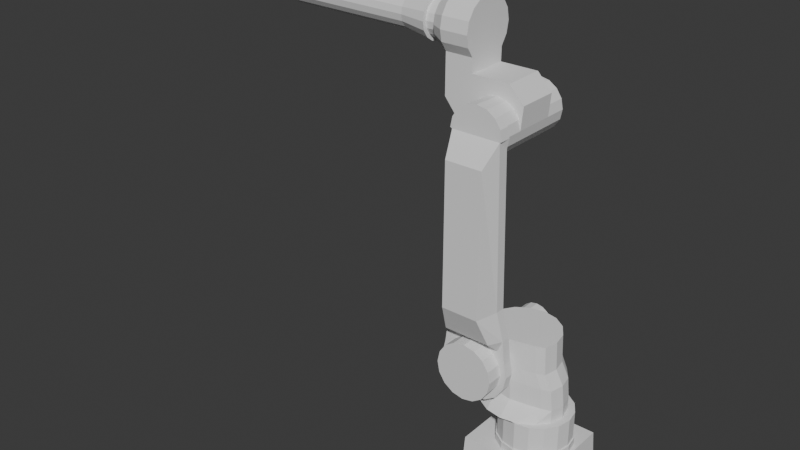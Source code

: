 # Source: Lab_3_VAR_15.blend  (saved by Blender 4.4.30; exported with 4.5.12 LTS)
import bpy
from mathutils import Matrix  # noqa: F401  (used for matrix-valued properties, if any)

bpy.ops.wm.read_factory_settings(use_empty=True)
scene = bpy.context.scene
scene.name = 'Scene'

# ---- collections
col_collection = bpy.data.collections.new('Collection'); scene.collection.children.link(col_collection)

# ---- world
world_world = bpy.data.worlds.new('World'); scene.world = world_world
world_world.use_nodes = True; world_world.node_tree.nodes.clear()
_N = world_world.node_tree.nodes; _L = world_world.node_tree.links
n0 = _N.new('ShaderNodeOutputWorld'); n0.name = 'World Output'; n0.location = (300, 300)
n1 = _N.new('ShaderNodeBackground'); n1.name = 'Background'; n1.location = (10, 300)
n1.inputs[0].default_value = (0.05088, 0.05088, 0.05088, 1.0)
_L.new(n1.outputs[0], n0.inputs[0])
n0.is_active_output = True
world_world.color = (0.05088, 0.05088, 0.05088)
world_world.sun_shadow_jitter_overblur = 0.0

# ---- meshes
me_x = bpy.data.meshes.new('Куб')
me_x.from_pydata([(0.009547, -0.1313, -0.6836), (0.01293, -0.1292, -0.6702), (0.1285, 0.07431, -0.5047), (0.009547, 0.1042, -0.6836), (0.01293, 0.1022, -0.6702), (0.1617, 0.06772, -0.5047), (0.2402, -0.1313, -0.6836), (0.2202, -0.1292, -0.6702), (0.1897, 0.04895, -0.5047), (0.2402, 0.1042, -0.6836), (0.2202, 0.1022, -0.6702), (0.2085, 0.02087, -0.5047), (0.009547, -0.1313, -0.6702), (0.009547, 0.1042, -0.6702), (0.2151, -0.01226, -0.5047), (0.2402, 0.1042, -0.6702), (0.2402, -0.1313, -0.6702), (0.2085, -0.04539, -0.5047), (0.01293, -0.1102, -0.5228), (0.1897, -0.07348, -0.5047), (0.01293, 0.08313, -0.5228), (0.2202, -0.1102, -0.5228), (0.2202, 0.08313, -0.5228), (0.1617, -0.09224, -0.5047), (0.1285, -0.09883, -0.5047), (0.0954, -0.09224, -0.5047), (0.06731, -0.07348, -0.5047), (0.04854, -0.04539, -0.5047), (0.04195, -0.01226, -0.5047), (0.04854, 0.02087, -0.5047), (0.06731, 0.04895, -0.5047), (0.0954, 0.06772, -0.5047), (0.04195, -0.01226, -0.5228), (0.06731, -0.07348, -0.5228), (0.04854, -0.04539, -0.5228), (0.04854, 0.02087, -0.5228), (0.0954, 0.06772, -0.5228), (0.1617, 0.06772, -0.5228), (0.1662, 0.06469, -0.5228), (0.1285, 0.07431, -0.5228), (0.06731, 0.04895, -0.5228), (0.0954, -0.09224, -0.5228), (0.1617, -0.09224, -0.5228), (0.1285, -0.09883, -0.5228), (0.2151, -0.01226, -0.5228), (0.2085, 0.02087, -0.5228), (0.1897, -0.07348, -0.5228), (0.2085, -0.04539, -0.5228), (0.1897, 0.04895, -0.5228)], [], [(0, 12, 13, 3), (3, 13, 15, 9), (9, 15, 16, 6), (6, 16, 12, 0), (3, 9, 6, 0), (7, 10, 22, 21), (1, 4, 13, 12), (4, 10, 15, 13), (10, 7, 16, 15), (7, 1, 12, 16), (37, 38, 22, 20, 18, 21, 42, 43, 41, 33, 34, 32, 35, 40, 36, 39), (42, 21, 22, 38, 48, 45, 44, 47, 46), (4, 1, 18, 20), (1, 7, 21, 18), (10, 4, 20, 22), (39, 2, 5, 37), (5, 8, 48, 38, 37), (48, 8, 11, 45), (45, 11, 14, 44), (44, 14, 17, 47), (47, 17, 19, 46), (46, 19, 23, 42), (42, 23, 24, 43), (43, 24, 25, 41), (41, 25, 26, 33), (33, 26, 27, 34), (34, 27, 28, 32), (32, 28, 29, 35), (35, 29, 30, 40), (30, 29, 28, 27, 26, 25, 24, 23, 19, 17, 14, 11, 8, 5, 2, 31), (40, 30, 31, 36), (36, 31, 2, 39)])
_uv = me_x.uv_layers.new(name='UVКарта')
_uv.uv.foreach_set('vector', [0.375, 0.0, 0.625, 0.0, 0.625, 0.25, 0.375, 0.25, 0.375, 0.25, 0.625, 0.25, 0.625, 0.5, 0.375, 0.5, 0.375, 0.5, 0.625, 0.5, 0.625, 0.75, 0.375, 0.75, 0.375, 0.75, 0.625, 0.75, 0.625, 1.0, 0.375, 1.0, 0.125, 0.5, 0.375, 0.5, 0.375, 0.75, 0.125, 0.75, 0.6377, 0.7415, 0.6377, 0.5085, 0.6377, 0.5085, 0.6377, 0.7415, 0.8623, 0.7415, 0.8623, 0.5085, 0.875, 0.5, 0.875, 0.75, 0.8623, 0.5085, 0.6377, 0.5085, 0.625, 0.5, 0.875, 0.5, 0.6377, 0.5085, 0.6377, 0.7415, 0.625, 0.75, 0.625, 0.5, 0.6377, 0.7415, 0.8623, 0.7415, 0.875, 0.75, 0.625, 0.75, 0.7011, 0.567, 0.6962, 0.5692, 0.6377, 0.5085, 0.8623, 0.5085, 0.8623, 0.7415, 0.6377, 0.7415, 0.7011, 0.683, 0.737, 0.6878, 0.7729, 0.683, 0.8034, 0.6694, 0.8237, 0.649, 0.8309, 0.625, 0.8237, 0.601, 0.8034, 0.5806, 0.7729, 0.567, 0.737, 0.5622, 0.7011, 0.683, 0.6377, 0.7415, 0.6377, 0.5085, 0.6962, 0.5692, 0.6707, 0.5806, 0.6503, 0.601, 0.6432, 0.625, 0.6503, 0.649, 0.6707, 0.6694, 0.8623, 0.5085, 0.8623, 0.7415, 0.8623, 0.7415, 0.8623, 0.5085, 0.8623, 0.7415, 0.6377, 0.7415, 0.6377, 0.7415, 0.8623, 0.7415, 0.6377, 0.5085, 0.8623, 0.5085, 0.8623, 0.5085, 0.6377, 0.5085, 1.0, 0.5824, 1.0, 1.0, 0.9375, 1.0, 0.9375, 0.5824, 0.9375, 1.0, 0.875, 1.0, 0.875, 0.5824, 0.9274, 0.5824, 0.9375, 0.5824, 0.875, 0.5824, 0.875, 1.0, 0.8125, 1.0, 0.8125, 0.5824, 0.8125, 0.5824, 0.8125, 1.0, 0.75, 1.0, 0.75, 0.5824, 0.75, 0.5824, 0.75, 1.0, 0.6875, 1.0, 0.6875, 0.5824, 0.6875, 0.5824, 0.6875, 1.0, 0.625, 1.0, 0.625, 0.5824, 0.625, 0.5824, 0.625, 1.0, 0.5625, 1.0, 0.5625, 0.5824, 0.5625, 0.5824, 0.5625, 1.0, 0.5, 1.0, 0.5, 0.5824, 0.5, 0.5824, 0.5, 1.0, 0.4375, 1.0, 0.4375, 0.5824, 0.4375, 0.5824, 0.4375, 1.0, 0.375, 1.0, 0.375, 0.5824, 0.375, 0.5824, 0.375, 1.0, 0.3125, 1.0, 0.3125, 0.5824, 0.3125, 0.5824, 0.3125, 1.0, 0.25, 1.0, 0.25, 0.5824, 0.25, 0.5824, 0.25, 1.0, 0.1875, 1.0, 0.1875, 0.5824, 0.1875, 0.5824, 0.1875, 1.0, 0.125, 1.0, 0.125, 0.5824, 0.4197, 0.08029, 0.4717, 0.1582, 0.49, 0.25, 0.4717, 0.3418, 0.4197, 0.4197, 0.3418, 0.4717, 0.25, 0.01, 0.3418, 0.02827, 0.4197, 0.08029, 0.4717, 0.1582, 0.49, 0.25, 0.4717, 0.3418, 0.4197, 0.4197, 0.3418, 0.4717, 0.25, 0.49, 0.3418, 0.02827, 0.125, 0.5824, 0.125, 1.0, 0.0625, 1.0, 0.0625, 0.5824, 0.0625, 0.5824, 0.0625, 1.0, 0.0, 1.0, 0.0, 0.5824])
me_x.update()
me_002 = bpy.data.meshes.new('Куб.002')
me_002.from_pydata([(0.02662, -0.08603, -0.2587), (0.05286, -0.08603, -0.2639), (0.0751, -0.08603, -0.2788), (0.08996, -0.08603, -0.3011), (0.09518, -0.08603, -0.3273), (0.08996, -0.08603, -0.3535), (0.0751, -0.08603, -0.3758), (0.05286, -0.08603, -0.3906), (0.02662, -0.08603, -0.3959), (0.0003809, -0.08603, -0.3906), (-0.02186, -0.08603, -0.3758), (-0.03672, -0.08603, -0.3535), (-0.04194, -0.08603, -0.3273), (-0.03672, -0.08603, -0.3011), (-0.02186, -0.08603, -0.2788), (0.0003809, -0.08603, -0.2639), (0.02662, -0.06639, -0.2869), (0.04208, -0.06639, -0.29), (0.05518, -0.06639, -0.2987), (0.06393, -0.06639, -0.3118), (0.06701, -0.06639, -0.3273), (0.06393, -0.06639, -0.3427), (0.05518, -0.06639, -0.3558), (0.04208, -0.06639, -0.3646), (0.02662, -0.06639, -0.3677), (0.01116, -0.06639, -0.3646), (-0.001941, -0.06639, -0.3558), (-0.0107, -0.06639, -0.3427), (-0.01377, -0.06639, -0.3273), (-0.0107, -0.06639, -0.3118), (-0.001941, -0.06639, -0.2987), (0.01116, -0.06639, -0.29), (0.02662, -0.06639, -0.2587), (0.05286, -0.06639, -0.2639), (0.0751, -0.06639, -0.2788), (0.08996, -0.06639, -0.3011), (0.09518, -0.06639, -0.3273), (0.08996, -0.06639, -0.3535), (0.0751, -0.06639, -0.3758), (0.05286, -0.06639, -0.3906), (0.02662, -0.06639, -0.3959), (0.0003809, -0.06639, -0.3906), (-0.02186, -0.06639, -0.3758), (-0.03672, -0.06639, -0.3535), (-0.04194, -0.06639, -0.3273), (-0.03672, -0.06639, -0.3011), (-0.02186, -0.06639, -0.2788), (0.0003809, -0.06639, -0.2639), (0.02662, 0.1276, -0.2869), (0.04208, 0.1276, -0.29), (0.05518, 0.1276, -0.2987), (0.06393, 0.1276, -0.3118), (0.06701, 0.1276, -0.3273), (0.06393, 0.1276, -0.3427), (0.05518, 0.1276, -0.3558), (0.04208, 0.1276, -0.3646), (0.02662, 0.1276, -0.3677), (0.01116, 0.1276, -0.3646), (-0.001941, 0.1276, -0.3558), (-0.0107, 0.1276, -0.3427), (-0.01377, 0.1276, -0.3273), (-0.0107, 0.1276, -0.3118), (-0.001941, 0.1276, -0.2987), (0.01116, 0.1276, -0.29), (0.1285, 0.07128, -0.5047), (0.1605, 0.06492, -0.5047), (0.1876, 0.04681, -0.5047), (0.2057, 0.01971, -0.5047), (0.2121, -0.01226, -0.5047), (0.2057, -0.04423, -0.5047), (0.1876, -0.07134, -0.5047), (0.1605, -0.08945, -0.5047), (0.1285, -0.0958, -0.5047), (0.09655, -0.08945, -0.5047), (0.06945, -0.07134, -0.5047), (0.05134, -0.04423, -0.5047), (0.04498, -0.01226, -0.5047), (0.05134, 0.01971, -0.5047), (0.06945, 0.04681, -0.5047), (0.09655, 0.06492, -0.5047), (0.1285, 0.07128, -0.4775), (0.1605, 0.06492, -0.4775), (0.1876, 0.04681, -0.4775), (0.2057, 0.01971, -0.4775), (0.2121, -0.01226, -0.4775), (0.2057, -0.04423, -0.4775), (0.1876, -0.07134, -0.4775), (0.1605, -0.08945, -0.4775), (0.1285, -0.0958, -0.4775), (0.09655, -0.08945, -0.4775), (0.06945, -0.07134, -0.4775), (0.05134, -0.04423, -0.4775), (0.04498, -0.01226, -0.4775), (0.05134, 0.01971, -0.4775), (0.06945, 0.04681, -0.4775), (0.09655, 0.06492, -0.4775), (0.1285, 0.07128, -0.4384), (0.1605, 0.06492, -0.4384), (0.1876, 0.04681, -0.4384), (0.2057, 0.01971, -0.4384), (0.2121, -0.01226, -0.4384), (0.2057, -0.04423, -0.4384), (0.1876, -0.07134, -0.4384), (0.1605, -0.08945, -0.4384), (0.1285, -0.0958, -0.4384), (0.09655, -0.08945, -0.4384), (0.06945, -0.07134, -0.4384), (0.05134, -0.04423, -0.4384), (0.04498, -0.01226, -0.4384), (0.05134, 0.01971, -0.4384), (0.06945, 0.04681, -0.4384), (0.09655, 0.06492, -0.4384), (0.09311, 0.07431, -0.4384), (0.1317, 0.06772, -0.4384), (0.1644, 0.04895, -0.4384), (0.1863, 0.02087, -0.4384), (0.194, -0.01226, -0.4384), (0.1863, -0.04539, -0.4384), (0.1644, -0.07348, -0.4384), (0.1317, -0.09224, -0.4384), (0.09311, -0.09883, -0.4384), (0.05451, -0.09224, -0.4384), (0.02178, -0.07348, -0.4384), (-8.281e-05, -0.04539, -0.4384), (-0.007761, -0.01226, -0.4384), (-8.281e-05, 0.02087, -0.4384), (0.02178, 0.04895, -0.4384), (0.05451, 0.06772, -0.4384), (0.09311, 0.07431, -0.4084), (0.1317, 0.06772, -0.4084), (0.1644, 0.04895, -0.4084), (0.1863, 0.02087, -0.4084), (0.194, -0.01226, -0.4084), (0.1863, -0.04539, -0.4084), (0.1644, -0.05216, -0.4084), (0.1317, -0.05889, -0.4084), (0.09311, -0.06548, -0.4084), (0.05451, -0.05889, -0.4084), (0.02178, -0.05216, -0.4084), (-8.28e-05, -0.04539, -0.4084), (-0.007761, -0.01226, -0.4084), (-8.28e-05, 0.02087, -0.4084), (0.02178, 0.04895, -0.4084), (0.05451, 0.06772, -0.4084), (0.08108, 0.07431, -0.2616), (0.1142, 0.06772, -0.2616), (0.1423, 0.04895, -0.2616), (0.1611, 0.02087, -0.2616), (0.1676, -0.01226, -0.2616), (0.1611, -0.04539, -0.2616), (0.1423, -0.05216, -0.2616), (0.1142, -0.05889, -0.2616), (0.08108, -0.06548, -0.2616), (0.04795, -0.05889, -0.2616), (0.01986, -0.05216, -0.2616), (0.001098, -0.04539, -0.2616), (-0.005492, -0.01226, -0.2616), (0.001098, 0.02087, -0.2616), (0.01986, 0.04895, -0.2616), (0.04795, 0.06772, -0.2616), (-0.003586, -0.01226, -0.3608), (0.003739, 0.02087, -0.3608), (0.1816, -0.04539, -0.3608), (0.1607, -0.05216, -0.3608), (0.1295, -0.05889, -0.3608), (0.05582, 0.06772, -0.3608), (0.09264, -0.06548, -0.3608), (0.09264, 0.07431, -0.3608), (0.1295, 0.06772, -0.3608), (0.05582, -0.05889, -0.3608), (0.1607, 0.04895, -0.3608), (0.1816, 0.02087, -0.3608), (0.003739, -0.04539, -0.3608), (0.1889, -0.01226, -0.3608), (0.1641, -0.04539, -0.3271), (0.08328, 0.07431, -0.3271), (0.1452, -0.05216, -0.3271), (0.1168, -0.05889, -0.3271), (0.08328, -0.06548, -0.3271), (0.1168, 0.06772, -0.3271), (0.1452, 0.04895, -0.3271), (0.1641, 0.02087, -0.3271), (0.1708, -0.01226, -0.3271), (0.06393, -0.06113, -0.3427), (0.06393, 0.06995, -0.3427), (0.06393, 0.0706, -0.3118), (0.06393, -0.06178, -0.3118), (-0.001941, -0.02059, -0.3558), (0.003692, -0.04539, -0.3596), (0.005464, -0.04595, -0.3608), (0.003692, 0.02087, -0.3596), (-0.001941, -0.003933, -0.3558), (0.01116, 0.03116, -0.3646), (0.01116, -0.04787, -0.3646), (0.02662, 0.05034, -0.3677), (0.02422, 0.04895, -0.3672), (0.02422, -0.05216, -0.3672), (0.02662, -0.05266, -0.3677), (0.04208, -0.05595, -0.3646), (0.04208, 0.05952, -0.3646), (0.001787, 0.02087, -0.2962), (-0.001941, 0.002109, -0.2987), (-0.001941, -0.02663, -0.2987), (0.05518, 0.06895, -0.2987), (0.05518, -0.06012, -0.2987), (-0.004716, -0.01226, -0.3029), (0.06698, 0.0711, -0.3271), (0.06698, -0.06228, -0.3271), (0.06701, -0.06228, -0.3273), (0.06701, 0.0711, -0.3273), (0.005464, 0.02319, -0.3608), (-0.003739, -0.01226, -0.3532), (0.04887, 0.06772, -0.2945), (0.05518, -0.05894, -0.3558), (0.05518, 0.06777, -0.3558), (0.04777, -0.05716, -0.3608), (0.05496, -0.05889, -0.356), (0.05496, 0.06772, -0.356), (0.04777, 0.06288, -0.3608), (0.01116, -0.04882, -0.29), (0.001787, -0.04539, -0.2962), (0.01116, 0.03508, -0.29), (0.04208, 0.06331, -0.29), (0.04208, -0.05731, -0.29), (0.02662, -0.05364, -0.2869), (0.02662, 0.05308, -0.2869), (0.02048, -0.05216, -0.2881), (0.02048, 0.04895, -0.2881), (0.04887, -0.05889, -0.2945)], [], [(31, 30, 202, 220, 219), (15, 14, 46, 47), (8, 7, 39, 40), (1, 0, 32, 33), (0, 15, 47, 32), (9, 8, 40, 41), (2, 1, 33, 34), (10, 9, 41, 42), (3, 2, 34, 35), (11, 10, 42, 43), (4, 3, 35, 36), (12, 11, 43, 44), (5, 4, 36, 37), (13, 12, 44, 45), (6, 5, 37, 38), (14, 13, 45, 46), (7, 6, 38, 39), (16, 17, 33, 32), (17, 18, 34, 33), (18, 19, 35, 34), (19, 20, 36, 35), (20, 21, 37, 36), (21, 22, 38, 37), (22, 23, 39, 38), (23, 24, 40, 39), (24, 25, 41, 40), (25, 26, 42, 41), (26, 27, 43, 42), (27, 28, 44, 43), (28, 29, 45, 44), (29, 30, 46, 45), (30, 31, 47, 46), (31, 16, 32, 47), (62, 61, 60, 59, 58, 57, 56, 55, 54, 53, 52, 51, 50, 49, 48, 63), (24, 23, 198, 197), (17, 16, 224, 223), (16, 31, 219, 226, 224), (25, 24, 197, 196, 193), (18, 17, 223, 228, 204), (26, 25, 193, 189, 188, 187), (19, 18, 204, 186), (27, 26, 187, 211, 191, 58, 59), (20, 19, 186, 207, 208), (28, 27, 59, 60), (21, 20, 208, 183), (29, 28, 60, 61), (22, 21, 183, 213), (30, 29, 61, 62, 201, 205, 202), (23, 22, 213, 216, 215, 198), (78, 79, 64, 65, 66, 67, 68, 69, 70, 71, 72, 73, 74, 75, 76, 77), (90, 89, 105, 106), (76, 75, 91, 92), (69, 68, 84, 85), (77, 76, 92, 93), (70, 69, 85, 86), (78, 77, 93, 94), (71, 70, 86, 87), (79, 78, 94, 95), (72, 71, 87, 88), (65, 64, 80, 81), (64, 79, 95, 80), (73, 72, 88, 89), (66, 65, 81, 82), (74, 73, 89, 90), (67, 66, 82, 83), (75, 74, 90, 91), (68, 67, 83, 84), (105, 104, 120, 121), (83, 82, 98, 99), (91, 90, 106, 107), (84, 83, 99, 100), (92, 91, 107, 108), (85, 84, 100, 101), (93, 92, 108, 109), (86, 85, 101, 102), (94, 93, 109, 110), (87, 86, 102, 103), (95, 94, 110, 111), (88, 87, 103, 104), (81, 80, 96, 97), (80, 95, 111, 96), (89, 88, 104, 105), (82, 81, 97, 98), (127, 126, 142, 143), (98, 97, 113, 114), (106, 105, 121, 122), (99, 98, 114, 115), (107, 106, 122, 123), (100, 99, 115, 116), (108, 107, 123, 124), (101, 100, 116, 117), (109, 108, 124, 125), (102, 101, 117, 118), (110, 109, 125, 126), (103, 102, 118, 119), (111, 110, 126, 127), (104, 103, 119, 120), (97, 96, 112, 113), (96, 111, 127, 112), (120, 119, 135, 136), (113, 112, 128, 129), (112, 127, 143, 128), (121, 120, 136, 137), (114, 113, 129, 130), (122, 121, 137, 138), (115, 114, 130, 131), (123, 122, 138, 139), (116, 115, 131, 132), (124, 123, 139, 140), (117, 116, 132, 133), (125, 124, 140, 141), (118, 117, 133, 134), (126, 125, 141, 142), (119, 118, 134, 135), (158, 157, 156, 155, 154, 153, 152, 151, 150, 149, 148, 147, 146, 145, 144, 159), (176, 174, 149, 150), (177, 176, 150, 151), (178, 177, 151, 152), (179, 175, 144, 145), (175, 206, 185, 203, 212, 159, 144), (180, 179, 145, 146), (181, 180, 146, 147), (182, 181, 147, 148), (174, 182, 148, 149), (133, 132, 173, 162), (140, 139, 172, 160), (132, 131, 171, 173), (139, 138, 196, 193, 189, 172), (131, 130, 170, 171), (138, 137, 169, 215, 198, 197, 196), (130, 129, 168, 170), (137, 136, 166, 169), (128, 143, 165, 167), (129, 128, 167, 168), (136, 135, 164, 166), (143, 142, 195, 194, 199, 218, 165), (135, 134, 163, 164), (142, 141, 161, 210, 192, 195), (134, 133, 162, 163), (141, 140, 160, 161), (162, 173, 182, 174), (160, 172, 188, 187, 211), (173, 171, 181, 182), (172, 189, 188), (171, 170, 180, 181), (170, 168, 179, 180), (169, 166, 178, 207, 208, 183, 213, 216), (167, 165, 217, 214, 184, 209, 206, 175), (168, 167, 175, 179), (166, 164, 177, 178), (165, 218, 217), (164, 163, 176, 177), (163, 162, 174, 176), (161, 160, 211, 191, 190), (194, 199, 55, 56), (220, 219, 226, 154, 155), (226, 224, 223, 228, 153, 154), (227, 221, 200, 157, 158), (212, 222, 225, 227, 158, 159), (200, 201, 205, 156, 157), (222, 225, 48, 49), (203, 212, 222, 49, 50), (228, 204, 186, 207, 178, 152, 153), (205, 202, 220, 155, 156), (221, 200, 201, 62, 63), (199, 218, 217, 214, 54, 55), (216, 215, 169), (190, 210, 161), (184, 209, 52, 53), (192, 195, 194, 56, 57), (214, 184, 53, 54), (185, 203, 50, 51), (191, 190, 210, 192, 57, 58), (209, 206, 185, 51, 52), (225, 227, 221, 63, 48)])
_uv = me_002.uv_layers.new(name='UVКарта')
_uv.uv.foreach_set('vector', [0.3803, 0.2367, 0.4026, 0.2104, 0.4026, 0.2104, 0.3963, 0.2179, 0.3803, 0.2367, 0.3418, 0.02827, 0.4197, 0.08029, 0.4197, 0.08029, 0.3418, 0.02827, 0.25, 0.01, 0.3418, 0.02827, 0.3418, 0.02827, 0.25, 0.01, 0.3418, 0.4717, 0.25, 0.49, 0.25, 0.49, 0.3418, 0.4717, 0.25, 0.49, 0.3418, 0.02827, 0.3418, 0.02827, 0.25, 0.49, 0.3418, 0.4717, 0.25, 0.01, 0.25, 0.01, 0.3418, 0.4717, 0.4197, 0.4197, 0.3418, 0.4717, 0.3418, 0.4717, 0.4197, 0.4197, 0.4197, 0.4197, 0.3418, 0.4717, 0.3418, 0.4717, 0.4197, 0.4197, 0.4717, 0.3418, 0.4197, 0.4197, 0.4197, 0.4197, 0.4717, 0.3418, 0.4717, 0.3418, 0.4197, 0.4197, 0.4197, 0.4197, 0.4717, 0.3418, 0.49, 0.25, 0.4717, 0.3418, 0.4717, 0.3418, 0.49, 0.25, 0.49, 0.25, 0.4717, 0.3418, 0.4717, 0.3418, 0.49, 0.25, 0.4717, 0.1582, 0.49, 0.25, 0.49, 0.25, 0.4717, 0.1582, 0.4717, 0.1582, 0.49, 0.25, 0.49, 0.25, 0.4717, 0.1582, 0.4197, 0.08029, 0.4717, 0.1582, 0.4717, 0.1582, 0.4197, 0.08029, 0.4197, 0.08029, 0.4717, 0.1582, 0.4717, 0.1582, 0.4197, 0.08029, 0.3418, 0.02827, 0.4197, 0.08029, 0.4197, 0.08029, 0.3418, 0.02827, 0.3694, 0.2919, 0.3803, 0.3235, 0.3418, 0.4717, 0.25, 0.49, 0.3803, 0.3235, 0.4026, 0.3178, 0.4197, 0.4197, 0.3418, 0.4717, 0.4026, 0.3178, 0.4214, 0.2891, 0.4717, 0.3418, 0.4197, 0.4197, 0.4214, 0.2891, 0.4285, 0.25, 0.49, 0.25, 0.4717, 0.3418, 0.4285, 0.25, 0.4214, 0.2109, 0.4717, 0.1582, 0.49, 0.25, 0.4214, 0.2109, 0.4026, 0.1822, 0.4197, 0.08029, 0.4717, 0.1582, 0.4026, 0.1822, 0.3803, 0.1765, 0.3418, 0.02827, 0.4197, 0.08029, 0.3803, 0.1765, 0.3694, 0.2081, 0.25, 0.01, 0.3418, 0.02827, 0.3694, 0.2081, 0.3803, 0.2633, 0.3418, 0.4717, 0.25, 0.01, 0.3803, 0.2633, 0.4026, 0.2896, 0.4197, 0.4197, 0.3418, 0.4717, 0.4026, 0.2896, 0.4214, 0.2785, 0.4717, 0.3418, 0.4197, 0.4197, 0.4214, 0.2785, 0.4285, 0.25, 0.49, 0.25, 0.4717, 0.3418, 0.4285, 0.25, 0.4214, 0.2215, 0.4717, 0.1582, 0.49, 0.25, 0.4214, 0.2215, 0.4026, 0.2104, 0.4197, 0.08029, 0.4717, 0.1582, 0.4026, 0.2104, 0.3803, 0.2367, 0.3418, 0.02827, 0.4197, 0.08029, 0.3803, 0.2367, 0.3694, 0.2919, 0.25, 0.49, 0.3418, 0.02827, 0.4026, 0.2104, 0.4214, 0.2215, 0.4285, 0.25, 0.4214, 0.2785, 0.4026, 0.2896, 0.3803, 0.2633, 0.3694, 0.2081, 0.3803, 0.1765, 0.4026, 0.1822, 0.4214, 0.2109, 0.4285, 0.25, 0.4214, 0.2891, 0.4026, 0.3178, 0.3803, 0.3235, 0.3694, 0.2919, 0.3803, 0.2367, 0.3694, 0.2081, 0.3803, 0.1765, 0.3803, 0.1765, 0.3694, 0.2081, 0.3803, 0.3235, 0.3694, 0.2919, 0.3694, 0.2919, 0.3803, 0.3235, 0.3694, 0.2919, 0.3803, 0.2367, 0.3803, 0.2367, 0.3737, 0.2699, 0.3694, 0.2919, 0.3803, 0.2633, 0.3694, 0.2081, 0.3694, 0.2081, 0.3711, 0.2167, 0.3803, 0.2633, 0.4026, 0.3178, 0.3803, 0.3235, 0.3803, 0.3235, 0.3919, 0.3206, 0.4026, 0.3178, 0.4026, 0.2896, 0.3803, 0.2633, 0.3803, 0.2633, 0.39, 0.2747, 0.393, 0.2783, 0.4026, 0.2896, 0.4214, 0.2891, 0.4026, 0.3178, 0.4026, 0.3178, 0.4214, 0.2891, 0.4214, 0.2785, 0.4026, 0.2896, 0.4026, 0.2896, 0.4065, 0.2873, 0.4026, 0.2896, 0.4026, 0.2896, 0.4214, 0.2785, 0.4285, 0.25, 0.4214, 0.2891, 0.4214, 0.2891, 0.4284, 0.2504, 0.4285, 0.25, 0.4285, 0.25, 0.4214, 0.2785, 0.4214, 0.2785, 0.4285, 0.25, 0.4214, 0.2109, 0.4285, 0.25, 0.4285, 0.25, 0.4214, 0.2109, 0.4214, 0.2215, 0.4285, 0.25, 0.4285, 0.25, 0.4214, 0.2215, 0.4026, 0.1822, 0.4214, 0.2109, 0.4214, 0.2109, 0.4026, 0.1822, 0.4026, 0.2104, 0.4214, 0.2215, 0.4214, 0.2215, 0.4026, 0.2104, 0.4026, 0.2104, 0.4086, 0.214, 0.4026, 0.2104, 0.3803, 0.1765, 0.4026, 0.1822, 0.4026, 0.1822, 0.4022, 0.1821, 0.39, 0.1789, 0.3803, 0.1765, 0.4197, 0.08029, 0.3418, 0.02827, 0.25, 0.49, 0.3418, 0.4717, 0.4197, 0.4197, 0.4717, 0.3418, 0.49, 0.25, 0.4717, 0.1582, 0.4197, 0.08029, 0.3418, 0.02827, 0.25, 0.01, 0.3418, 0.4717, 0.4197, 0.4197, 0.4717, 0.3418, 0.49, 0.25, 0.4717, 0.1582, 0.4197, 0.4197, 0.3418, 0.4717, 0.3418, 0.4717, 0.4197, 0.4197, 0.49, 0.25, 0.4717, 0.3418, 0.4717, 0.3418, 0.49, 0.25, 0.4717, 0.1582, 0.49, 0.25, 0.49, 0.25, 0.4717, 0.1582, 0.4717, 0.1582, 0.49, 0.25, 0.49, 0.25, 0.4717, 0.1582, 0.4197, 0.08029, 0.4717, 0.1582, 0.4717, 0.1582, 0.4197, 0.08029, 0.4197, 0.08029, 0.4717, 0.1582, 0.4717, 0.1582, 0.4197, 0.08029, 0.3418, 0.02827, 0.4197, 0.08029, 0.4197, 0.08029, 0.3418, 0.02827, 0.3418, 0.02827, 0.4197, 0.08029, 0.4197, 0.08029, 0.3418, 0.02827, 0.25, 0.01, 0.3418, 0.02827, 0.3418, 0.02827, 0.25, 0.01, 0.3418, 0.4717, 0.25, 0.49, 0.25, 0.49, 0.3418, 0.4717, 0.25, 0.49, 0.3418, 0.02827, 0.3418, 0.02827, 0.25, 0.49, 0.3418, 0.4717, 0.25, 0.01, 0.25, 0.01, 0.3418, 0.4717, 0.4197, 0.4197, 0.3418, 0.4717, 0.3418, 0.4717, 0.4197, 0.4197, 0.4197, 0.4197, 0.3418, 0.4717, 0.3418, 0.4717, 0.4197, 0.4197, 0.4717, 0.3418, 0.4197, 0.4197, 0.4197, 0.4197, 0.4717, 0.3418, 0.4717, 0.3418, 0.4197, 0.4197, 0.4197, 0.4197, 0.4717, 0.3418, 0.49, 0.25, 0.4717, 0.3418, 0.4717, 0.3418, 0.49, 0.25, 0.3418, 0.4717, 0.25, 0.01, 0.25, 0.01, 0.3418, 0.4717, 0.4717, 0.3418, 0.4197, 0.4197, 0.4197, 0.4197, 0.4717, 0.3418, 0.4717, 0.3418, 0.4197, 0.4197, 0.4197, 0.4197, 0.4717, 0.3418, 0.49, 0.25, 0.4717, 0.3418, 0.4717, 0.3418, 0.49, 0.25, 0.49, 0.25, 0.4717, 0.3418, 0.4717, 0.3418, 0.49, 0.25, 0.4717, 0.1582, 0.49, 0.25, 0.49, 0.25, 0.4717, 0.1582, 0.4717, 0.1582, 0.49, 0.25, 0.49, 0.25, 0.4717, 0.1582, 0.4197, 0.08029, 0.4717, 0.1582, 0.4717, 0.1582, 0.4197, 0.08029, 0.4197, 0.08029, 0.4717, 0.1582, 0.4717, 0.1582, 0.4197, 0.08029, 0.3418, 0.02827, 0.4197, 0.08029, 0.4197, 0.08029, 0.3418, 0.02827, 0.3418, 0.02827, 0.4197, 0.08029, 0.4197, 0.08029, 0.3418, 0.02827, 0.25, 0.01, 0.3418, 0.02827, 0.3418, 0.02827, 0.25, 0.01, 0.3418, 0.4717, 0.25, 0.49, 0.25, 0.49, 0.3418, 0.4717, 0.25, 0.49, 0.3418, 0.02827, 0.3418, 0.02827, 0.25, 0.49, 0.3418, 0.4717, 0.25, 0.01, 0.25, 0.01, 0.3418, 0.4717, 0.4197, 0.4197, 0.3418, 0.4717, 0.3418, 0.4717, 0.4197, 0.4197, 0.3418, 0.02827, 0.4197, 0.08029, 0.4197, 0.08029, 0.3418, 0.02827, 0.4197, 0.4197, 0.3418, 0.4717, 0.3418, 0.4717, 0.4197, 0.4197, 0.4197, 0.4197, 0.3418, 0.4717, 0.3418, 0.4717, 0.4197, 0.4197, 0.4717, 0.3418, 0.4197, 0.4197, 0.4197, 0.4197, 0.4717, 0.3418, 0.4717, 0.3418, 0.4197, 0.4197, 0.4197, 0.4197, 0.4717, 0.3418, 0.49, 0.25, 0.4717, 0.3418, 0.4717, 0.3418, 0.49, 0.25, 0.49, 0.25, 0.4717, 0.3418, 0.4717, 0.3418, 0.49, 0.25, 0.4717, 0.1582, 0.49, 0.25, 0.49, 0.25, 0.4717, 0.1582, 0.4717, 0.1582, 0.49, 0.25, 0.49, 0.25, 0.4717, 0.1582, 0.4197, 0.08029, 0.4717, 0.1582, 0.4717, 0.1582, 0.4197, 0.08029, 0.4197, 0.08029, 0.4717, 0.1582, 0.4717, 0.1582, 0.4197, 0.08029, 0.3418, 0.02827, 0.4197, 0.08029, 0.4197, 0.08029, 0.3418, 0.02827, 0.3418, 0.02827, 0.4197, 0.08029, 0.4197, 0.08029, 0.3418, 0.02827, 0.25, 0.01, 0.3418, 0.02827, 0.3418, 0.02827, 0.25, 0.01, 0.3418, 0.4717, 0.25, 0.49, 0.25, 0.49, 0.3418, 0.4717, 0.25, 0.49, 0.3418, 0.02827, 0.3418, 0.02827, 0.25, 0.49, 0.25, 0.01, 0.3418, 0.02827, 0.3418, 0.02827, 0.25, 0.01, 0.3418, 0.4717, 0.25, 0.49, 0.25, 0.49, 0.3418, 0.4717, 0.25, 0.49, 0.3418, 0.02827, 0.3418, 0.02827, 0.25, 0.49, 0.3418, 0.4717, 0.25, 0.01, 0.25, 0.01, 0.3418, 0.4717, 0.4197, 0.4197, 0.3418, 0.4717, 0.3418, 0.4717, 0.4197, 0.4197, 0.4197, 0.4197, 0.3418, 0.4717, 0.3418, 0.4717, 0.4197, 0.4197, 0.4717, 0.3418, 0.4197, 0.4197, 0.4197, 0.4197, 0.4717, 0.3418, 0.4717, 0.3418, 0.4197, 0.4197, 0.4197, 0.4197, 0.4717, 0.3418, 0.49, 0.25, 0.4717, 0.3418, 0.4717, 0.3418, 0.49, 0.25, 0.49, 0.25, 0.4717, 0.3418, 0.4717, 0.3418, 0.49, 0.25, 0.4717, 0.1582, 0.49, 0.25, 0.49, 0.25, 0.4717, 0.1582, 0.4717, 0.1582, 0.49, 0.25, 0.49, 0.25, 0.4717, 0.1582, 0.4197, 0.08029, 0.4717, 0.1582, 0.4717, 0.1582, 0.4197, 0.08029, 0.4197, 0.08029, 0.4717, 0.1582, 0.4717, 0.1582, 0.4197, 0.08029, 0.3418, 0.02827, 0.4197, 0.08029, 0.4197, 0.08029, 0.3418, 0.02827, 0.4197, 0.08029, 0.4717, 0.1582, 0.49, 0.25, 0.4717, 0.3418, 0.4197, 0.4197, 0.3418, 0.4717, 0.25, 0.01, 0.3418, 0.02827, 0.4197, 0.08029, 0.4717, 0.1582, 0.49, 0.25, 0.4717, 0.3418, 0.4197, 0.4197, 0.3418, 0.4717, 0.25, 0.49, 0.3418, 0.02827, 0.4197, 0.08029, 0.4717, 0.1582, 0.4717, 0.1582, 0.4197, 0.08029, 0.3418, 0.02827, 0.4197, 0.08029, 0.4197, 0.08029, 0.3418, 0.02827, 0.25, 0.01, 0.3418, 0.02827, 0.3418, 0.02827, 0.25, 0.01, 0.3418, 0.4717, 0.25, 0.49, 0.25, 0.49, 0.3418, 0.4717, 0.25, 0.49, 0.2947, 0.2654, 0.3017, 0.2299, 0.3248, 0.1141, 0.3418, 0.02827, 0.3418, 0.02827, 0.25, 0.49, 0.4197, 0.4197, 0.3418, 0.4717, 0.3418, 0.4717, 0.4197, 0.4197, 0.4717, 0.3418, 0.4197, 0.4197, 0.4197, 0.4197, 0.4717, 0.3418, 0.49, 0.25, 0.4717, 0.3418, 0.4717, 0.3418, 0.49, 0.25, 0.4717, 0.1582, 0.49, 0.25, 0.49, 0.25, 0.4717, 0.1582, 0.4717, 0.1582, 0.49, 0.25, 0.49, 0.25, 0.4717, 0.1582, 0.49, 0.25, 0.4717, 0.3418, 0.4717, 0.3418, 0.49, 0.25, 0.49, 0.25, 0.4717, 0.3418, 0.4717, 0.3418, 0.49, 0.25, 0.4717, 0.3418, 0.4197, 0.4197, 0.4197, 0.4197, 0.4526, 0.3705, 0.4674, 0.3483, 0.4717, 0.3418, 0.4717, 0.3418, 0.4197, 0.4197, 0.4197, 0.4197, 0.4717, 0.3418, 0.4197, 0.4197, 0.3418, 0.4717, 0.3418, 0.4717, 0.3619, 0.4583, 0.3757, 0.4491, 0.4137, 0.4237, 0.4197, 0.4197, 0.4197, 0.4197, 0.3418, 0.4717, 0.3418, 0.4717, 0.4197, 0.4197, 0.3418, 0.4717, 0.25, 0.01, 0.25, 0.01, 0.3418, 0.4717, 0.25, 0.49, 0.3418, 0.02827, 0.3418, 0.02827, 0.25, 0.49, 0.3418, 0.4717, 0.25, 0.49, 0.25, 0.49, 0.3418, 0.4717, 0.25, 0.01, 0.3418, 0.02827, 0.3418, 0.02827, 0.25, 0.01, 0.3418, 0.02827, 0.4197, 0.08029, 0.4197, 0.08029, 0.4138, 0.07634, 0.3758, 0.05093, 0.3619, 0.04168, 0.3418, 0.02827, 0.3418, 0.02827, 0.4197, 0.08029, 0.4197, 0.08029, 0.3418, 0.02827, 0.4197, 0.08029, 0.4717, 0.1582, 0.4717, 0.1582, 0.4674, 0.1517, 0.4526, 0.1295, 0.4197, 0.08029, 0.4197, 0.08029, 0.4717, 0.1582, 0.4717, 0.1582, 0.4197, 0.08029, 0.4717, 0.1582, 0.49, 0.25, 0.49, 0.25, 0.4717, 0.1582, 0.4717, 0.1582, 0.49, 0.25, 0.49, 0.25, 0.4717, 0.1582, 0.49, 0.25, 0.4717, 0.3418, 0.4717, 0.3418, 0.4854, 0.2731, 0.49, 0.25, 0.49, 0.25, 0.4717, 0.3418, 0.4717, 0.3418, 0.49, 0.25, 0.4717, 0.3418, 0.4674, 0.3483, 0.4717, 0.3418, 0.4717, 0.3418, 0.4197, 0.4197, 0.4197, 0.4197, 0.4717, 0.3418, 0.4197, 0.4197, 0.3418, 0.4717, 0.3418, 0.4717, 0.4197, 0.4197, 0.3418, 0.4717, 0.25, 0.01, 0.25, 0.01, 0.2947, 0.2346, 0.2947, 0.2347, 0.3118, 0.3209, 0.3412, 0.4685, 0.3418, 0.4717, 0.25, 0.49, 0.3418, 0.02827, 0.3418, 0.02827, 0.3412, 0.03151, 0.3118, 0.1791, 0.2947, 0.2653, 0.2947, 0.2654, 0.25, 0.49, 0.3418, 0.4717, 0.25, 0.49, 0.25, 0.49, 0.3418, 0.4717, 0.25, 0.01, 0.3418, 0.02827, 0.3418, 0.02827, 0.25, 0.01, 0.3418, 0.02827, 0.3619, 0.04168, 0.3418, 0.02827, 0.3418, 0.02827, 0.4197, 0.08029, 0.4197, 0.08029, 0.3418, 0.02827, 0.4197, 0.08029, 0.4717, 0.1582, 0.4717, 0.1582, 0.4197, 0.08029, 0.4717, 0.1582, 0.49, 0.25, 0.49, 0.25, 0.4854, 0.2269, 0.4717, 0.1582, 0.3694, 0.2081, 0.3803, 0.1765, 0.3803, 0.1765, 0.3694, 0.2081, 0.4717, 0.3418, 0.4455, 0.3811, 0.4197, 0.4197, 0.4197, 0.4197, 0.4717, 0.3418, 0.4197, 0.4197, 0.4027, 0.4311, 0.3602, 0.4595, 0.3418, 0.4717, 0.3418, 0.4717, 0.4197, 0.4197, 0.4197, 0.08029, 0.4454, 0.1188, 0.4717, 0.1582, 0.4717, 0.1582, 0.4197, 0.08029, 0.3418, 0.02827, 0.3602, 0.04053, 0.4027, 0.0689, 0.4197, 0.08029, 0.4197, 0.08029, 0.3418, 0.02827, 0.4717, 0.1582, 0.4821, 0.2102, 0.49, 0.25, 0.49, 0.25, 0.4717, 0.1582, 0.3803, 0.3235, 0.3694, 0.2919, 0.3694, 0.2919, 0.3803, 0.3235, 0.4026, 0.3178, 0.3919, 0.3206, 0.3803, 0.3235, 0.3803, 0.3235, 0.4026, 0.3178, 0.3418, 0.4717, 0.3248, 0.3859, 0.3017, 0.2701, 0.2947, 0.2346, 0.25, 0.01, 0.25, 0.01, 0.3418, 0.4717, 0.49, 0.25, 0.4821, 0.2898, 0.4717, 0.3418, 0.4717, 0.3418, 0.49, 0.25, 0.3803, 0.2367, 0.3963, 0.2179, 0.4026, 0.2104, 0.4026, 0.2104, 0.3803, 0.2367, 0.3803, 0.1765, 0.39, 0.1789, 0.4022, 0.1821, 0.4026, 0.1822, 0.4026, 0.1822, 0.3803, 0.1765, 0.3418, 0.4717, 0.3619, 0.4583, 0.3418, 0.4717, 0.4717, 0.1582, 0.4674, 0.1517, 0.4717, 0.1582, 0.4214, 0.2109, 0.4285, 0.25, 0.4285, 0.25, 0.4214, 0.2109, 0.3803, 0.2633, 0.3711, 0.2167, 0.3694, 0.2081, 0.3694, 0.2081, 0.3803, 0.2633, 0.4026, 0.1822, 0.4214, 0.2109, 0.4214, 0.2109, 0.4026, 0.1822, 0.4214, 0.2891, 0.4026, 0.3178, 0.4026, 0.3178, 0.4214, 0.2891, 0.4026, 0.2896, 0.393, 0.2783, 0.39, 0.2747, 0.3803, 0.2633, 0.3803, 0.2633, 0.4026, 0.2896, 0.4285, 0.25, 0.4284, 0.2504, 0.4214, 0.2891, 0.4214, 0.2891, 0.4285, 0.25, 0.3694, 0.2919, 0.3737, 0.2699, 0.3803, 0.2367, 0.3803, 0.2367, 0.3694, 0.2919])
me_002.update()
me_001 = bpy.data.meshes.new('Цилиндр.001')
me_001.from_pydata([(0.9122, 0.2766, -10.26), (4.51e-07, 1.0, 1.0), (-0.9103, 0.2766, -10.26), (0.9122, 1.847, -10.26), (0.3827, 0.9239, 1.0), (-0.9103, 1.847, -10.26), (0.9122, 0.2766, -8.694), (0.7071, 0.7071, 1.0), (-0.9103, 0.2766, -8.694), (0.9122, 1.847, -8.694), (0.9239, 0.3827, -7.052), (-0.9103, 1.847, -8.694), (0.9239, 0.3827, 1.0), (1.0, 0.0, -7.052), (1.0, 0.0, 1.0), (0.9239, -0.3827, -7.052), (0.9122, 1.847, -5.691), (-0.9103, 1.847, -5.691), (0.9239, -0.3827, 1.0), (0.9122, 0.2766, -11.94), (0.7071, -0.7071, -7.052), (-0.9103, 0.2766, -11.94), (0.7071, -0.7071, 1.0), (0.3827, -0.9239, -7.052), (0.9122, 1.475, -11.94), (0.3827, -0.9239, 1.0), (-0.9103, 1.475, -11.94), (-5.879e-09, -1.0, -7.052), (4.51e-07, -1.0, 1.0), (-0.3827, -0.9239, -7.052), (0.9122, 0.9144, -2.402), (-0.3827, -0.9239, 1.0), (-0.9103, 0.9144, -2.402), (-0.7071, -0.7071, -7.052), (-0.9103, 1.665, -4.046), (-0.7071, -0.7071, 1.0), (-0.9239, -0.3827, -7.052), (0.9122, 1.665, -4.046), (-0.9239, -0.3827, 1.0), (0.9122, 1.64, -11.2), (-1.0, 0.0, -7.052), (-0.9103, 1.64, -11.2), (-1.0, 0.0, 1.0), (-0.9103, 0.2766, -11.2), (-0.9239, 0.3827, -7.052), (-0.9239, 0.3827, 1.0), (0.9122, 0.2766, -11.2), (0.9122, 0.7812, -10.26), (-0.9103, 0.7812, -10.26), (-0.7071, 0.7071, 1.0), (0.9122, 0.7812, -8.694), (-0.9103, 0.7812, -8.694), (-0.3827, 0.9239, 1.0), (5.306e-07, 1.073, 2.678), (0.9122, 0.7812, -5.691), (-0.9103, 0.7812, -5.691), (0.4105, 0.991, 2.678), (0.9122, 0.662, -11.94), (0.7585, 0.7585, 2.678), (-0.9103, 0.662, -11.94), (0.991, 0.4105, 2.678), (1.073, 0.0, 2.678), (0.9122, 0.4816, -2.402), (-0.9103, 0.4816, -2.402), (0.991, -0.4105, 2.678), (0.9122, 0.723, -4.046), (0.7585, -0.7585, 2.678), (0.4105, -0.991, 2.678), (-0.9103, 0.723, -4.046), (5.306e-07, -1.073, 2.678), (0.9122, 0.7147, -11.2), (-0.4105, -0.991, 2.678), (-0.9103, 0.7147, -11.2), (0.6349, 0.2766, -12.66), (-0.7585, -0.7585, 2.678), (-0.991, -0.4105, 2.678), (-0.633, 0.2766, -12.66), (-1.073, 0.0, 2.678), (0.6349, 0.662, -12.66), (-0.991, 0.4105, 2.678), (-0.633, 0.662, -12.66), (0.9122, -0.921, -11.94), (-0.7585, 0.7585, 2.678), (-0.4105, 0.991, 2.678), (-0.9103, -0.921, -11.94), (0.4984, 1.203, 2.678), (-0.9103, -0.921, -11.49), (5.323e-07, 1.302, 2.678), (0.9122, -0.921, -11.49), (0.9209, 0.9209, 2.678), (0.6349, -0.921, -12.66), (1.203, 0.4984, 2.678), (-0.633, -0.921, -12.66), (1.302, 0.0, 2.678), (1.203, -0.4984, 2.678), (0.9209, -0.9209, 2.678), (0.4984, -1.203, 2.678), (5.323e-07, -1.302, 2.678), (-0.4984, -1.203, 2.678), (-0.9209, -0.9209, 2.678), (-1.203, -0.4984, 2.678), (-1.302, 0.0, 2.678), (-1.203, 0.4984, 2.678), (-0.9209, 0.9209, 2.678), (-0.4984, 1.203, 2.678), (2.473e-07, 1.0, -2.59), (0.3827, 0.9239, -2.423), (0.7071, 0.7071, -2.402), (0.9122, 0.4002, -7.052), (0.9122, 0.4002, -5.691), (0.9122, 0.4002, -4.046), (0.9122, 0.4002, -2.402), (0.8578, 0.4816, -2.402), (-0.9103, 0.4031, -4.046), (-0.9103, 0.4031, -2.402), (-0.9103, 0.4031, -5.691), (-0.8578, 0.4816, -2.402), (-0.9103, 0.4031, -7.052), (-0.7071, 0.7071, -2.402), (-0.3827, 0.9239, -2.423), (0.9122, 0.2766, -7.052), (-0.9103, 0.2766, -7.052), (6.764e-08, 1.073, 3.382), (0.4105, 0.991, 3.382), (0.7585, 0.7585, 3.382), (0.991, 0.4105, 3.382), (1.073, 0.0, 3.382), (0.991, -0.4105, 3.382), (0.7585, -0.7585, 3.382), (0.4105, -0.991, 3.382), (6.764e-08, -1.073, 3.382), (-0.4105, -0.991, 3.382), (-0.7585, -0.7585, 3.382), (-0.991, -0.4105, 3.382), (-1.073, 0.0, 3.382), (-0.991, 0.4105, 3.382), (-0.7585, 0.7585, 3.382), (-0.4105, 0.991, 3.382), (-1.563e-07, 1.344, 3.382), (0.5142, 1.241, 3.382), (0.9502, 0.9502, 3.382), (1.241, 0.5142, 3.382), (1.344, 0.0, 3.382), (1.241, -0.5142, 3.382), (0.9502, -0.9502, 3.382), (0.5142, -1.241, 3.382), (-1.563e-07, -1.344, 3.382), (-0.5142, -1.241, 3.382), (-0.9502, -0.9502, 3.382), (-1.241, -0.5142, 3.382), (-1.344, 0.0, 3.382), (-1.241, 0.5142, 3.382), (-0.9502, 0.9502, 3.382), (-0.5142, 1.241, 3.382), (-5.31e-07, 1.771, 4.146), (0.6778, 1.636, 4.146), (1.252, 1.252, 4.146), (1.636, 0.6778, 4.146), (1.771, -9.477e-09, 4.146), (1.636, -0.6778, 4.146), (1.252, -1.252, 4.146), (0.6778, -1.636, 4.146), (-5.31e-07, -1.771, 4.146), (-0.6778, -1.636, 4.146), (-1.252, -1.252, 4.146), (-1.636, -0.6778, 4.146), (-1.771, -9.477e-09, 4.146), (-1.636, 0.6778, 4.146), (-1.252, 1.252, 4.146), (-0.6778, 1.636, 4.146), (-4.895e-07, 1.771, 5.816), (0.6778, 1.636, 5.816), (1.252, 1.252, 5.816), (1.636, 0.6778, 5.816), (1.771, -9.477e-09, 5.816), (1.636, -0.6778, 5.816), (1.252, -1.252, 5.816), (0.6778, -1.636, 5.816), (-4.895e-07, -1.771, 5.816), (-0.6778, -1.636, 5.816), (-1.252, -1.252, 5.816), (-1.636, -0.6778, 5.816), (-1.771, -9.477e-09, 5.816), (-1.636, 0.6778, 5.816), (-1.252, 1.252, 5.816), (-0.6778, 1.636, 5.816), (4.376, -2.285, 6.039), (4.881, -2.285, 6.14), (5.309, -2.285, 6.426), (5.596, -2.285, 6.854), (5.696, -2.285, 7.36), (5.596, -2.285, 7.865), (5.309, -2.285, 8.293), (4.881, -2.285, 8.58), (4.376, -2.285, 8.68), (3.87, -2.285, 8.58), (3.442, -2.285, 8.293), (3.156, -2.285, 7.865), (3.055, -2.285, 7.36), (3.156, -2.285, 6.854), (3.442, -2.285, 6.426), (3.87, -2.285, 6.14), (4.376, 2.615, 5.867), (4.947, 2.615, 5.981), (5.431, 2.615, 6.304), (5.755, 2.615, 6.789), (5.868, 2.615, 7.36), (5.755, 2.615, 7.931), (5.431, 2.615, 8.415), (4.947, 2.615, 8.739), (4.376, 2.615, 8.852), (3.804, 2.615, 8.739), (3.32, 2.615, 8.415), (2.997, 2.615, 7.931), (2.883, 2.615, 7.36), (2.997, 2.615, 6.789), (3.32, 2.615, 6.304), (3.804, 2.615, 5.981), (3.041, -1.246, 8.98), (3.041, -0.6778, 8.98), (3.041, 2.247e-07, 8.98), (3.041, 0.6778, 8.98), (3.041, 1.246, 8.98), (2.883, 1.243, 7.36), (2.883, -1.243, 7.36), (2.883, 0.6778, 7.36), (2.883, -1.845e-06, 7.36), (2.883, -0.6778, 7.36), (2.997, -1.243, 6.789), (2.997, 1.243, 6.789), (2.997, -0.6778, 6.789), (2.997, -1.845e-06, 6.789), (2.997, 0.6778, 6.789), (5.755, 1.243, 7.931), (5.755, -1.243, 7.931), (5.755, 0.6778, 7.931), (5.755, -1.426e-07, 7.931), (5.755, -0.6778, 7.931), (5.431, -1.243, 8.415), (5.431, 1.243, 8.415), (5.431, -0.6778, 8.415), (5.431, -1.426e-07, 8.415), (5.431, 0.6778, 8.415), (3.32, -1.243, 6.304), (3.32, 1.243, 6.304), (3.32, -0.6778, 6.304), (3.32, -1.845e-06, 6.304), (3.32, 0.6778, 6.304), (4.947, -1.243, 8.739), (4.947, 1.243, 8.739), (4.947, -0.6778, 8.739), (4.947, -1.426e-07, 8.739), (4.947, 0.6778, 8.739), (3.804, -1.243, 5.981), (3.804, 1.243, 5.981), (3.804, -0.6778, 5.981), (3.804, -1.845e-06, 5.981), (3.804, 0.6778, 5.981), (4.376, -1.243, 8.852), (4.376, 1.243, 8.852), (4.376, -0.6778, 8.852), (4.376, -1.426e-07, 8.852), (4.376, 0.6778, 8.852), (4.376, 1.243, 5.867), (4.376, -1.243, 5.867), (4.376, 0.6778, 5.867), (4.376, -1.845e-06, 5.867), (4.376, -0.6778, 5.867), (4.947, -1.243, 5.981), (4.947, 1.243, 5.981), (4.947, -0.6778, 5.981), (4.947, -1.426e-07, 5.981), (4.947, 0.6778, 5.981), (3.804, -1.243, 8.739), (3.804, 1.243, 8.739), (3.804, -0.6778, 8.739), (3.804, -1.426e-07, 8.739), (3.804, 0.6778, 8.739), (5.431, -1.243, 6.304), (5.431, 1.243, 6.304), (5.431, -0.6778, 6.304), (5.431, -1.426e-07, 6.304), (5.431, 0.6778, 6.304), (3.32, -1.243, 8.415), (3.32, 1.243, 8.415), (3.32, -0.6778, 8.415), (3.32, -1.426e-07, 8.415), (3.32, 0.6778, 8.415), (5.755, -1.243, 6.789), (5.755, 1.243, 6.789), (5.755, -0.6778, 6.789), (5.755, -1.426e-07, 6.789), (5.755, 0.6778, 6.789), (2.997, -1.243, 7.931), (2.997, 1.243, 7.931), (2.997, -0.6778, 7.931), (2.997, -1.845e-06, 7.931), (2.997, 0.6778, 7.931), (5.868, -1.243, 7.36), (5.868, 1.243, 7.36), (5.868, -0.6778, 7.36), (5.868, -1.426e-07, 7.36), (5.868, 0.6778, 7.36), (3.653, 1.252, 4.146), (5.431, 1.246, 5.556), (3.653, 0.6778, 4.146), (5.431, 0.6778, 5.556), (3.653, -9.477e-09, 4.146), (5.431, -9.643e-08, 5.556), (3.653, -0.6778, 4.146), (5.431, -0.6778, 5.556), (5.431, -1.246, 5.556), (3.653, -1.252, 4.146), (2.089, -1.246, 8.081), (2.089, -0.6778, 8.081), (2.089, 3.526e-07, 8.081), (2.089, 0.6778, 8.081), (2.089, 1.246, 8.081), (2.089, -1.246, 5.816), (2.089, -0.6778, 5.816), (2.089, 3.526e-07, 5.816), (2.089, 0.6778, 5.816), (2.089, 1.246, 5.816), (4.947, -2.285, 5.981), (4.376, -2.285, 5.867), (5.431, -2.285, 6.304), (5.755, -2.285, 6.789), (5.868, -2.285, 7.36), (5.755, -2.285, 7.931), (5.431, -2.285, 8.415), (4.947, -2.285, 8.739), (4.376, -2.285, 8.852), (3.804, -2.285, 8.739), (3.32, -2.285, 8.415), (2.997, -2.285, 7.931), (2.883, -2.285, 7.36), (2.997, -2.285, 6.789), (3.32, -2.285, 6.304), (3.804, -2.285, 5.981), (0.7775, -0.7301, 3.382), (0.4389, -0.972, 3.382), (0.0335, -1.066, 3.382), (-0.377, -0.9977, 3.382), (-0.7301, -0.7775, 3.382), (-0.972, -0.4389, 3.382), (-1.066, -0.0335, 3.382), (-0.9977, 0.377, 3.382), (-0.7775, 0.7301, 3.382), (-0.4389, 0.972, 3.382), (-0.0335, 1.066, 3.382), (0.377, 0.9977, 3.382), (0.7301, 0.7775, 3.382), (0.972, 0.4389, 3.382), (1.066, 0.0335, 3.382), (0.9977, -0.377, 3.382)], [], [(105, 1, 4, 106), (4, 7, 107, 106), (107, 7, 12, 10, 108, 109, 110, 111, 112), (10, 12, 14, 13), (13, 14, 18, 15), (15, 18, 22, 20), (20, 22, 25, 23), (23, 25, 28, 27), (27, 28, 31, 29), (29, 31, 35, 33), (33, 35, 38, 36), (36, 38, 42, 40), (40, 42, 45, 44), (117, 44, 45, 49, 118, 116, 114, 113, 115), (42, 38, 100, 101), (118, 49, 52, 119), (1, 105, 119, 52), (108, 10, 13, 15, 20, 23, 27, 29, 33, 36, 40, 44, 117, 121, 120), (82, 79, 135, 136), (18, 14, 93, 94), (35, 31, 98, 99), (52, 49, 103, 104), (12, 7, 89, 91), (28, 25, 96, 97), (4, 1, 87, 85), (45, 42, 101, 102), (22, 18, 94, 95), (38, 35, 99, 100), (1, 52, 104, 87), (14, 12, 91, 93), (31, 28, 97, 98), (49, 45, 102, 103), (7, 4, 85, 89), (25, 22, 95, 96), (53, 56, 85, 87), (56, 58, 89, 85), (58, 60, 91, 89), (60, 61, 93, 91), (61, 64, 94, 93), (64, 66, 95, 94), (66, 67, 96, 95), (67, 69, 97, 96), (69, 71, 98, 97), (71, 74, 99, 98), (74, 75, 100, 99), (75, 77, 101, 100), (77, 79, 102, 101), (79, 82, 103, 102), (82, 83, 104, 103), (83, 53, 87, 104), (67, 66, 128, 129), (83, 82, 136, 137), (69, 67, 129, 130), (56, 53, 122, 123), (53, 83, 137, 122), (71, 69, 130, 131), (58, 56, 123, 124), (74, 71, 131, 132), (60, 58, 124, 125), (75, 74, 132, 133), (61, 60, 125, 126), (77, 75, 133, 134), (64, 61, 126, 127), (79, 77, 134, 135), (66, 64, 127, 128), (41, 39, 24, 26), (3, 5, 11, 9), (50, 9, 16, 54), (6, 8, 2, 0), (47, 50, 6, 0), (51, 48, 2, 8), (114, 63, 68, 113), (115, 55, 51, 8, 121, 117), (9, 11, 17, 16), (121, 8, 6, 120), (57, 59, 26, 24), (73, 19, 81, 90), (72, 41, 26, 59), (70, 46, 19, 57), (111, 62, 112), (63, 114, 116), (30, 37, 34, 32, 119, 105, 106), (65, 37, 30, 62), (54, 16, 37, 65), (16, 17, 34, 37), (113, 68, 55, 115), (47, 0, 46, 70), (48, 5, 41, 72), (0, 2, 43, 46), (5, 3, 39, 41), (2, 48, 72, 43), (3, 47, 70, 39), (17, 55, 68, 34), (54, 65, 110, 109), (65, 62, 111, 110), (112, 62, 30, 106, 107), (119, 32, 63, 116, 118), (39, 70, 57, 24), (43, 72, 59, 21), (19, 46, 88, 81), (11, 51, 55, 17), (34, 68, 63, 32), (11, 5, 48, 51), (3, 9, 50, 47), (120, 6, 50, 54, 109, 108), (73, 76, 80, 78), (59, 57, 78, 80), (21, 59, 80, 76), (57, 19, 73, 78), (88, 86, 84, 81), (81, 84, 92, 90), (46, 43, 86, 88), (43, 21, 84, 86), (76, 73, 90, 92), (21, 76, 92, 84), (134, 345, 133, 149, 150), (140, 139, 155, 156), (127, 354, 126, 142, 143), (135, 346, 134, 150, 151), (128, 339, 127, 143, 144), (136, 347, 135, 151, 152), (129, 340, 128, 144, 145), (137, 348, 136, 152, 153), (130, 341, 129, 145, 146), (123, 350, 122, 138, 139), (122, 349, 137, 153, 138), (131, 342, 130, 146, 147), (124, 351, 123, 139, 140), (132, 343, 131, 147, 148), (125, 352, 124, 140, 141), (133, 344, 132, 148, 149), (126, 353, 125, 141, 142), (161, 160, 176, 177), (148, 147, 163, 164), (141, 140, 156, 157), (149, 148, 164, 165), (142, 141, 157, 158), (150, 149, 165, 166), (143, 142, 158, 159), (151, 150, 166, 167), (144, 143, 159, 160), (152, 151, 167, 168), (145, 144, 160, 161), (153, 152, 168, 169), (146, 145, 161, 162), (139, 138, 154, 155), (138, 153, 169, 154), (147, 146, 162, 163), (171, 170, 185, 184, 183, 182, 181, 180, 179, 178, 177, 176, 175, 174, 173, 172), (169, 168, 184, 185), (162, 161, 177, 178), (155, 154, 170, 171), (154, 169, 185, 170), (163, 162, 178, 179), (156, 155, 171, 172), (164, 163, 179, 180), (157, 156, 172, 173), (165, 164, 180, 181), (158, 157, 173, 174), (166, 165, 181, 182), (159, 158, 174, 175), (167, 166, 182, 183), (160, 159, 175, 176), (168, 167, 183, 184), (187, 188, 189, 190, 191, 192, 193, 194, 195, 196, 197, 198, 199, 200, 201, 186), (203, 202, 217, 216, 215, 214, 213, 212, 211, 210, 209, 208, 207, 206, 205, 204), (335, 334, 293, 224), (328, 327, 298, 234), (233, 299, 206, 207), (338, 337, 243, 253), (331, 330, 248, 258), (324, 338, 253, 264), (323, 324, 264, 268), (332, 331, 258, 273), (269, 263, 202, 203), (333, 332, 273, 283), (326, 325, 278, 288), (334, 333, 283, 293), (327, 326, 288, 298), (336, 335, 224, 228), (329, 328, 234, 238), (311, 278, 280, 310), (308, 281, 282, 306), (219, 220, 315, 314), (310, 280, 281, 308), (330, 329, 238, 248), (337, 336, 228, 243), (299, 289, 205, 206), (294, 284, 212, 213), (289, 279, 204, 205), (284, 274, 211, 212), (279, 269, 203, 204), (274, 259, 210, 211), (263, 254, 217, 202), (325, 323, 268, 278), (259, 249, 209, 210), (254, 244, 216, 217), (249, 239, 208, 209), (244, 229, 215, 216), (239, 233, 207, 208), (229, 223, 214, 215), (299, 233, 235, 302), (302, 235, 236, 301), (301, 236, 237, 300), (300, 237, 234, 298), (294, 223, 225, 297), (297, 225, 226, 296), (296, 226, 227, 295), (295, 227, 224, 293), (289, 299, 302, 292), (292, 302, 301, 291), (291, 301, 300, 290), (290, 300, 298, 288), (284, 294, 297, 287), (287, 297, 296, 286), (286, 296, 295, 285), (285, 295, 293, 283), (279, 289, 292, 282), (282, 292, 291, 281), (281, 291, 290, 280), (280, 290, 288, 278), (274, 284, 287, 277), (277, 287, 286, 276), (276, 286, 285, 275), (275, 285, 283, 273), (269, 279, 282, 272), (272, 282, 281, 271), (271, 281, 280, 270), (270, 280, 278, 268), (259, 274, 277, 262), (262, 277, 276, 261), (261, 276, 275, 260), (260, 275, 273, 258), (254, 263, 265, 257), (257, 265, 266, 256), (256, 266, 267, 255), (255, 267, 264, 253), (263, 269, 272, 265), (265, 272, 271, 266), (266, 271, 270, 267), (267, 270, 268, 264), (249, 259, 262, 252), (252, 262, 261, 251), (251, 261, 260, 250), (250, 260, 258, 248), (244, 254, 257, 247), (247, 257, 256, 246), (246, 256, 255, 245), (245, 255, 253, 243), (239, 249, 252, 242), (242, 252, 251, 241), (241, 251, 250, 240), (240, 250, 248, 238), (229, 244, 247, 232), (232, 247, 246, 231), (231, 246, 245, 230), (230, 245, 243, 228), (233, 239, 242, 235), (235, 242, 241, 236), (236, 241, 240, 237), (237, 240, 238, 234), (223, 229, 232, 225), (225, 232, 231, 226), (226, 231, 230, 227), (227, 230, 228, 224), (223, 294, 213, 214), (156, 157, 305, 303), (157, 158, 307, 305), (158, 159, 309, 307), (159, 160, 312, 309), (306, 304, 303, 305), (308, 306, 305, 307), (310, 308, 307, 309), (311, 310, 309, 312), (304, 306, 282, 279), (220, 221, 316, 315), (218, 219, 314, 313), (221, 222, 317, 316), (316, 317, 322, 321), (315, 316, 321, 320), (314, 315, 320, 319), (313, 314, 319, 318), (172, 173, 321, 322), (173, 174, 320, 321), (174, 175, 319, 320), (175, 176, 318, 319), (218, 258, 260, 219), (219, 260, 261, 220), (220, 261, 262, 221), (221, 262, 259, 222), (259, 222, 317, 223, 294, 284, 274), (244, 229, 223, 317, 322, 254), (269, 263, 254, 303, 304, 279), (156, 303, 254, 322), (322, 172, 156), (318, 160, 176), (224, 313, 218, 258, 273, 283, 293), (253, 318, 313, 224, 228, 243), (160, 318, 253, 312), (278, 311, 312, 253, 264, 268), (187, 186, 324, 323), (188, 187, 323, 325), (189, 188, 325, 326), (190, 189, 326, 327), (191, 190, 327, 328), (192, 191, 328, 329), (193, 192, 329, 330), (194, 193, 330, 331), (195, 194, 331, 332), (196, 195, 332, 333), (197, 196, 333, 334), (198, 197, 334, 335), (199, 198, 335, 336), (200, 199, 336, 337), (201, 200, 337, 338), (186, 201, 338, 324)])
_uv = me_001.uv_layers.new(name='UVКарта')
_uv.uv.foreach_set('vector', [1.0, 0.7771, 1.0, 1.0, 0.9375, 1.0, 0.9375, 0.7874, 0.9375, 1.0, 0.875, 1.0, 0.875, 0.7887, 0.9375, 0.7874, 0.875, 0.7887, 0.875, 1.0, 0.8125, 1.0, 0.8125, 0.5, 0.8159, 0.5, 0.8159, 0.5845, 0.8159, 0.6866, 0.8159, 0.7887, 0.8316, 0.7887, 0.8125, 0.5, 0.8125, 1.0, 0.75, 1.0, 0.75, 0.5, 0.75, 0.5, 0.75, 1.0, 0.6875, 1.0, 0.6875, 0.5, 0.6875, 0.5, 0.6875, 1.0, 0.625, 1.0, 0.625, 0.5, 0.625, 0.5, 0.625, 1.0, 0.5625, 1.0, 0.5625, 0.5, 0.5625, 0.5, 0.5625, 1.0, 0.5, 1.0, 0.5, 0.5, 0.5, 0.5, 0.5, 1.0, 0.4375, 1.0, 0.4375, 0.5, 0.4375, 0.5, 0.4375, 1.0, 0.375, 1.0, 0.375, 0.5, 0.375, 0.5, 0.375, 1.0, 0.3125, 1.0, 0.3125, 0.5, 0.3125, 0.5, 0.3125, 1.0, 0.25, 1.0, 0.25, 0.5, 0.25, 0.5, 0.25, 1.0, 0.1875, 1.0, 0.1875, 0.5, 0.1836, 0.5, 0.1875, 0.5, 0.1875, 1.0, 0.125, 1.0, 0.125, 0.7887, 0.1684, 0.7887, 0.1836, 0.7887, 0.1836, 0.6866, 0.1836, 0.5845, 0.25, 1.0, 0.3125, 1.0, 0.3125, 1.0, 0.25, 1.0, 0.125, 0.7887, 0.125, 1.0, 0.0625, 1.0, 0.06524, 0.7887, 0.0, 1.0, 0.0, 0.7771, 0.0625, 0.7874, 0.0625, 1.0, 0.9689, 0.346, 0.9717, 0.3418, 0.99, 0.25, 0.9717, 0.1582, 0.9197, 0.08029, 0.8418, 0.02827, 0.75, 0.01, 0.6582, 0.02827, 0.5803, 0.08029, 0.5283, 0.1582, 0.51, 0.25, 0.5283, 0.3418, 0.5315, 0.3467, 0.5315, 0.3164, 0.9689, 0.3164, 0.1102, 0.3898, 0.06737, 0.3256, 0.06737, 0.3256, 0.1102, 0.3898, 0.6875, 1.0, 0.75, 1.0, 0.75, 1.0, 0.6875, 1.0, 0.375, 1.0, 0.4375, 1.0, 0.4375, 1.0, 0.375, 1.0, 0.0625, 1.0, 0.125, 1.0, 0.125, 1.0, 0.0625, 1.0, 0.8125, 1.0, 0.875, 1.0, 0.875, 1.0, 0.8125, 1.0, 0.5, 1.0, 0.5625, 1.0, 0.5625, 1.0, 0.5, 1.0, 0.9375, 1.0, 1.0, 1.0, 1.0, 1.0, 0.9375, 1.0, 0.1875, 1.0, 0.25, 1.0, 0.25, 1.0, 0.1875, 1.0, 0.625, 1.0, 0.6875, 1.0, 0.6875, 1.0, 0.625, 1.0, 0.3125, 1.0, 0.375, 1.0, 0.375, 1.0, 0.3125, 1.0, 0.0, 1.0, 0.0625, 1.0, 0.0625, 1.0, 0.0, 1.0, 0.75, 1.0, 0.8125, 1.0, 0.8125, 1.0, 0.75, 1.0, 0.4375, 1.0, 0.5, 1.0, 0.5, 1.0, 0.4375, 1.0, 0.125, 1.0, 0.1875, 1.0, 0.1875, 1.0, 0.125, 1.0, 0.875, 1.0, 0.9375, 1.0, 0.9375, 1.0, 0.875, 1.0, 0.5625, 1.0, 0.625, 1.0, 0.625, 1.0, 0.5625, 1.0, 0.25, 0.4477, 0.3256, 0.4326, 0.3418, 0.4717, 0.25, 0.49, 0.3256, 0.4326, 0.3898, 0.3898, 0.4197, 0.4197, 0.3418, 0.4717, 0.3898, 0.3898, 0.4326, 0.3256, 0.4717, 0.3418, 0.4197, 0.4197, 0.4326, 0.3256, 0.4477, 0.25, 0.49, 0.25, 0.4717, 0.3418, 0.4477, 0.25, 0.4326, 0.1744, 0.4717, 0.1582, 0.49, 0.25, 0.4326, 0.1744, 0.3898, 0.1102, 0.4197, 0.08029, 0.4717, 0.1582, 0.3898, 0.1102, 0.3256, 0.06737, 0.3418, 0.02827, 0.4197, 0.08029, 0.3256, 0.06737, 0.25, 0.05233, 0.25, 0.01, 0.3418, 0.02827, 0.25, 0.05233, 0.1744, 0.06737, 0.1582, 0.02827, 0.25, 0.01, 0.1744, 0.06737, 0.1102, 0.1102, 0.08029, 0.08029, 0.1582, 0.02827, 0.1102, 0.1102, 0.06737, 0.1744, 0.02827, 0.1582, 0.08029, 0.08029, 0.06737, 0.1744, 0.05233, 0.25, 0.01, 0.25, 0.02827, 0.1582, 0.05233, 0.25, 0.06737, 0.3256, 0.02827, 0.3418, 0.01, 0.25, 0.06737, 0.3256, 0.1102, 0.3898, 0.08029, 0.4197, 0.02827, 0.3418, 0.1102, 0.3898, 0.1744, 0.4326, 0.1582, 0.4717, 0.08029, 0.4197, 0.1744, 0.4326, 0.25, 0.4477, 0.25, 0.49, 0.1582, 0.4717, 0.3256, 0.06737, 0.3898, 0.1102, 0.3898, 0.1102, 0.3256, 0.06737, 0.1744, 0.4326, 0.1102, 0.3898, 0.1102, 0.3898, 0.1744, 0.4326, 0.25, 0.05233, 0.3256, 0.06737, 0.3256, 0.06737, 0.25, 0.05233, 0.3256, 0.4326, 0.25, 0.4477, 0.25, 0.4477, 0.3256, 0.4326, 0.25, 0.4477, 0.1744, 0.4326, 0.1744, 0.4326, 0.25, 0.4477, 0.1744, 0.06737, 0.25, 0.05233, 0.25, 0.05233, 0.1744, 0.06737, 0.3898, 0.3898, 0.3256, 0.4326, 0.3256, 0.4326, 0.3898, 0.3898, 0.1102, 0.1102, 0.1744, 0.06737, 0.1744, 0.06737, 0.1102, 0.1102, 0.4326, 0.3256, 0.3898, 0.3898, 0.3898, 0.3898, 0.4326, 0.3256, 0.06737, 0.1744, 0.1102, 0.1102, 0.1102, 0.1102, 0.06737, 0.1744, 0.4477, 0.25, 0.4326, 0.3256, 0.4326, 0.3256, 0.4477, 0.25, 0.05233, 0.25, 0.06737, 0.1744, 0.06737, 0.1744, 0.05233, 0.25, 0.4326, 0.1744, 0.4477, 0.25, 0.4477, 0.25, 0.4326, 0.1744, 0.06737, 0.3256, 0.05233, 0.25, 0.05233, 0.25, 0.06737, 0.3256, 0.3898, 0.1102, 0.4326, 0.1744, 0.4326, 0.1744, 0.3898, 0.1102, 0.625, 0.217, 0.375, 0.217, 0.375, 0.1909, 0.625, 0.1909, 0.375, 0.25, 0.625, 0.25, 0.625, 0.5, 0.375, 0.5, 0.375, 0.6696, 0.375, 0.5, 0.375, 0.5, 0.375, 0.6696, 0.375, 0.75, 0.625, 0.75, 0.625, 1.0, 0.375, 1.0, 0.125, 0.6696, 0.375, 0.6696, 0.375, 0.75, 0.125, 0.75, 0.625, 0.6696, 0.875, 0.6696, 0.875, 0.75, 0.625, 0.75, 0.625, 0.7004, 0.625, 0.6696, 0.625, 0.6696, 0.625, 0.7272, 0.625, 0.7299, 0.625, 0.6696, 0.625, 0.6696, 0.625, 0.75, 0.625, 0.75, 0.625, 0.7299, 0.375, 0.5, 0.625, 0.5, 0.625, 0.5, 0.375, 0.5, 0.625, 0.75, 0.625, 0.75, 0.375, 0.75, 0.375, 0.75, 0.375, 0.06136, 0.625, 0.06136, 0.625, 0.1909, 0.375, 0.1909, 0.125, 0.75, 0.125, 0.75, 0.125, 0.75, 0.125, 0.75, 0.875, 0.6802, 0.875, 0.533, 0.875, 0.5591, 0.875, 0.6886, 0.125, 0.6802, 0.125, 0.75, 0.125, 0.75, 0.125, 0.6886, 0.375, 0.7015, 0.375, 0.6696, 0.3825, 0.6696, 0.625, 0.6696, 0.625, 0.7004, 0.6178, 0.6696, 0.375, 0.5, 0.375, 0.5, 0.625, 0.5, 0.625, 0.5, 0.5526, 0.5, 0.5001, 0.5, 0.4457, 0.5, 0.375, 0.6696, 0.375, 0.5, 0.375, 0.5, 0.375, 0.6696, 0.375, 0.6696, 0.375, 0.5, 0.375, 0.5, 0.375, 0.6696, 0.375, 0.5, 0.625, 0.5, 0.625, 0.5, 0.375, 0.5, 0.625, 0.7272, 0.625, 0.6696, 0.625, 0.6696, 0.625, 0.7299, 0.125, 0.6696, 0.125, 0.75, 0.125, 0.75, 0.125, 0.6802, 0.875, 0.6696, 0.875, 0.5, 0.875, 0.533, 0.875, 0.6802, 0.375, 1.0, 0.625, 1.0, 0.625, 1.0, 0.375, 1.0, 0.625, 0.25, 0.375, 0.25, 0.375, 0.217, 0.625, 0.217, 0.875, 0.75, 0.875, 0.6696, 0.875, 0.6802, 0.875, 0.75, 0.125, 0.5, 0.125, 0.6696, 0.125, 0.6802, 0.125, 0.533, 0.625, 0.5, 0.625, 0.6696, 0.625, 0.6696, 0.625, 0.5, 0.375, 0.6696, 0.375, 0.6696, 0.375, 0.7277, 0.375, 0.7303, 0.375, 0.6696, 0.375, 0.6696, 0.375, 0.7015, 0.375, 0.7277, 0.3825, 0.6696, 0.375, 0.6696, 0.375, 0.5, 0.4457, 0.5, 0.4031, 0.5812, 0.5546, 0.5, 0.625, 0.5, 0.625, 0.6696, 0.6178, 0.6696, 0.5971, 0.5812, 0.125, 0.533, 0.125, 0.6802, 0.125, 0.6886, 0.125, 0.5591, 0.875, 0.75, 0.875, 0.6802, 0.875, 0.6886, 0.875, 0.75, 0.125, 0.75, 0.125, 0.75, 0.125, 0.75, 0.125, 0.75, 0.625, 0.5, 0.625, 0.6696, 0.625, 0.6696, 0.625, 0.5, 0.625, 0.5, 0.625, 0.6696, 0.625, 0.6696, 0.625, 0.5, 0.625, 0.5, 0.875, 0.5, 0.875, 0.6696, 0.625, 0.6696, 0.125, 0.5, 0.375, 0.5, 0.375, 0.6696, 0.125, 0.6696, 0.375, 0.75, 0.375, 0.75, 0.375, 0.6696, 0.375, 0.6696, 0.375, 0.7303, 0.375, 0.7303, 0.375, 0.0, 0.625, 0.0, 0.625, 0.06136, 0.375, 0.06136, 0.625, 0.06136, 0.375, 0.06136, 0.375, 0.06136, 0.625, 0.06136, 0.875, 0.75, 0.875, 0.6886, 0.875, 0.6886, 0.875, 0.75, 0.125, 0.6886, 0.125, 0.75, 0.125, 0.75, 0.125, 0.6886, 0.375, 1.0, 0.625, 1.0, 0.625, 1.0, 0.375, 1.0, 0.375, 1.0, 0.625, 1.0, 0.625, 1.0, 0.375, 1.0, 0.375, 1.0, 0.625, 1.0, 0.625, 1.0, 0.375, 1.0, 0.875, 0.75, 0.875, 0.75, 0.875, 0.75, 0.875, 0.75, 0.625, 0.0, 0.375, 0.0, 0.375, 0.0, 0.625, 0.0, 0.875, 0.75, 0.875, 0.75, 0.875, 0.75, 0.875, 0.75, 0.05233, 0.25, 0.05355, 0.2438, 0.06737, 0.1744, 0.06737, 0.1744, 0.05233, 0.25, 0.3898, 0.3898, 0.3256, 0.4326, 0.3256, 0.4326, 0.3898, 0.3898, 0.4326, 0.1744, 0.4339, 0.1805, 0.4477, 0.25, 0.4477, 0.25, 0.4326, 0.1744, 0.06737, 0.3256, 0.06615, 0.3195, 0.05233, 0.25, 0.05233, 0.25, 0.06737, 0.3256, 0.3898, 0.1102, 0.3933, 0.1155, 0.4326, 0.1744, 0.4326, 0.1744, 0.3898, 0.1102, 0.1102, 0.3898, 0.1067, 0.3845, 0.06737, 0.3256, 0.06737, 0.3256, 0.1102, 0.3898, 0.3256, 0.06737, 0.3309, 0.07087, 0.3898, 0.1102, 0.3898, 0.1102, 0.3256, 0.06737, 0.1744, 0.4326, 0.1691, 0.4291, 0.1102, 0.3898, 0.1102, 0.3898, 0.1744, 0.4326, 0.25, 0.05233, 0.2562, 0.05355, 0.3256, 0.06737, 0.3256, 0.06737, 0.25, 0.05233, 0.3256, 0.4326, 0.3195, 0.4339, 0.25, 0.4477, 0.25, 0.4477, 0.3256, 0.4326, 0.25, 0.4477, 0.2438, 0.4464, 0.1744, 0.4326, 0.1744, 0.4326, 0.25, 0.4477, 0.1744, 0.06737, 0.1805, 0.06615, 0.25, 0.05233, 0.25, 0.05233, 0.1744, 0.06737, 0.3898, 0.3898, 0.3845, 0.3933, 0.3256, 0.4326, 0.3256, 0.4326, 0.3898, 0.3898, 0.1102, 0.1102, 0.1155, 0.1067, 0.1744, 0.06737, 0.1744, 0.06737, 0.1102, 0.1102, 0.4326, 0.3256, 0.4291, 0.3309, 0.3898, 0.3898, 0.3898, 0.3898, 0.4326, 0.3256, 0.06737, 0.1744, 0.07087, 0.1691, 0.1102, 0.1102, 0.1102, 0.1102, 0.06737, 0.1744, 0.4477, 0.25, 0.4464, 0.2562, 0.4326, 0.3256, 0.4326, 0.3256, 0.4477, 0.25, 0.3256, 0.06737, 0.3898, 0.1102, 0.3898, 0.1102, 0.3256, 0.06737, 0.1102, 0.1102, 0.1744, 0.06737, 0.1744, 0.06737, 0.1102, 0.1102, 0.4326, 0.3256, 0.3898, 0.3898, 0.3898, 0.3898, 0.4326, 0.3256, 0.06737, 0.1744, 0.1102, 0.1102, 0.1102, 0.1102, 0.06737, 0.1744, 0.4477, 0.25, 0.4326, 0.3256, 0.4326, 0.3256, 0.4477, 0.25, 0.05233, 0.25, 0.06737, 0.1744, 0.06737, 0.1744, 0.05233, 0.25, 0.4326, 0.1744, 0.4477, 0.25, 0.4477, 0.25, 0.4326, 0.1744, 0.06737, 0.3256, 0.05233, 0.25, 0.05233, 0.25, 0.06737, 0.3256, 0.3898, 0.1102, 0.4326, 0.1744, 0.4326, 0.1744, 0.3898, 0.1102, 0.1102, 0.3898, 0.06737, 0.3256, 0.06737, 0.3256, 0.1102, 0.3898, 0.3256, 0.06737, 0.3898, 0.1102, 0.3898, 0.1102, 0.3256, 0.06737, 0.1744, 0.4326, 0.1102, 0.3898, 0.1102, 0.3898, 0.1744, 0.4326, 0.25, 0.05233, 0.3256, 0.06737, 0.3256, 0.06737, 0.25, 0.05233, 0.3256, 0.4326, 0.25, 0.4477, 0.25, 0.4477, 0.3256, 0.4326, 0.25, 0.4477, 0.1744, 0.4326, 0.1744, 0.4326, 0.25, 0.4477, 0.1744, 0.06737, 0.25, 0.05233, 0.25, 0.05233, 0.1744, 0.06737, 0.3256, 0.4326, 0.25, 0.4477, 0.1744, 0.4326, 0.1102, 0.3898, 0.06737, 0.3256, 0.05233, 0.25, 0.06737, 0.1744, 0.1102, 0.1102, 0.1744, 0.06737, 0.25, 0.05233, 0.3256, 0.06737, 0.3898, 0.1102, 0.4326, 0.1744, 0.4477, 0.25, 0.4326, 0.3256, 0.3898, 0.3898, 0.1744, 0.4326, 0.1102, 0.3898, 0.1102, 0.3898, 0.1744, 0.4326, 0.25, 0.05233, 0.3256, 0.06737, 0.3256, 0.06737, 0.25, 0.05233, 0.3256, 0.4326, 0.25, 0.4477, 0.25, 0.4477, 0.3256, 0.4326, 0.25, 0.4477, 0.1744, 0.4326, 0.1744, 0.4326, 0.25, 0.4477, 0.1744, 0.06737, 0.25, 0.05233, 0.25, 0.05233, 0.1744, 0.06737, 0.3898, 0.3898, 0.3256, 0.4326, 0.3256, 0.4326, 0.3898, 0.3898, 0.1102, 0.1102, 0.1744, 0.06737, 0.1744, 0.06737, 0.1102, 0.1102, 0.4326, 0.3256, 0.3898, 0.3898, 0.3898, 0.3898, 0.4326, 0.3256, 0.06737, 0.1744, 0.1102, 0.1102, 0.1102, 0.1102, 0.06737, 0.1744, 0.4477, 0.25, 0.4326, 0.3256, 0.4326, 0.3256, 0.4477, 0.25, 0.05233, 0.25, 0.06737, 0.1744, 0.06737, 0.1744, 0.05233, 0.25, 0.4326, 0.1744, 0.4477, 0.25, 0.4477, 0.25, 0.4326, 0.1744, 0.06737, 0.3256, 0.05233, 0.25, 0.05233, 0.25, 0.06737, 0.3256, 0.3898, 0.1102, 0.4326, 0.1744, 0.4326, 0.1744, 0.3898, 0.1102, 0.1102, 0.3898, 0.06737, 0.3256, 0.06737, 0.3256, 0.1102, 0.3898, 0.3222, 0.4243, 0.3834, 0.3834, 0.4243, 0.3222, 0.4387, 0.25, 0.4243, 0.1778, 0.3834, 0.1166, 0.3222, 0.07566, 0.25, 0.06129, 0.1778, 0.07566, 0.1166, 0.1166, 0.07566, 0.1778, 0.06129, 0.25, 0.07566, 0.3222, 0.1166, 0.3834, 0.1778, 0.4243, 0.25, 0.4387, 0.3256, 0.4326, 0.25, 0.4477, 0.1744, 0.4326, 0.1102, 0.3898, 0.06737, 0.3256, 0.05233, 0.25, 0.06737, 0.1744, 0.1102, 0.1102, 0.1744, 0.06737, 0.25, 0.05233, 0.3256, 0.06737, 0.3898, 0.1102, 0.4326, 0.1744, 0.4477, 0.25, 0.4326, 0.3256, 0.3898, 0.3898, 0.05233, 0.25, 0.06737, 0.1744, 0.06737, 0.1744, 0.05233, 0.25, 0.4326, 0.1744, 0.4477, 0.25, 0.4477, 0.25, 0.4326, 0.1744, 0.4326, 0.1744, 0.4477, 0.25, 0.4477, 0.25, 0.4326, 0.1744, 0.1744, 0.4326, 0.1102, 0.3898, 0.1102, 0.3898, 0.1744, 0.4326, 0.25, 0.05233, 0.3256, 0.06737, 0.3256, 0.06737, 0.25, 0.05233, 0.25, 0.4477, 0.1744, 0.4326, 0.1744, 0.4326, 0.25, 0.4477, 0.3256, 0.4326, 0.25, 0.4477, 0.25, 0.4477, 0.3256, 0.4326, 0.1744, 0.06737, 0.25, 0.05233, 0.25, 0.05233, 0.1744, 0.06737, 0.3256, 0.4326, 0.25, 0.4477, 0.25, 0.4477, 0.3256, 0.4326, 0.1102, 0.1102, 0.1744, 0.06737, 0.1744, 0.06737, 0.1102, 0.1102, 0.4326, 0.3256, 0.3898, 0.3898, 0.3898, 0.3898, 0.4326, 0.3256, 0.06737, 0.1744, 0.1102, 0.1102, 0.1102, 0.1102, 0.06737, 0.1744, 0.4477, 0.25, 0.4326, 0.3256, 0.4326, 0.3256, 0.4477, 0.25, 0.06737, 0.3256, 0.05233, 0.25, 0.05233, 0.25, 0.06737, 0.3256, 0.3898, 0.1102, 0.4326, 0.1744, 0.4326, 0.1744, 0.3898, 0.1102, 0.0, 0.0, 0.0, 0.0, 0.0, 0.0, 0.0, 0.0, 0.0, 0.0, 0.0, 0.0, 0.0, 0.0, 0.0, 0.0, 0.0, 0.0, 0.0, 0.0, 0.0, 0.0, 0.0, 0.0, 0.0, 0.0, 0.0, 0.0, 0.0, 0.0, 0.0, 0.0, 0.3256, 0.06737, 0.3898, 0.1102, 0.3898, 0.1102, 0.3256, 0.06737, 0.1102, 0.3898, 0.06737, 0.3256, 0.06737, 0.3256, 0.1102, 0.3898, 0.4477, 0.25, 0.4326, 0.3256, 0.4326, 0.3256, 0.4477, 0.25, 0.06737, 0.1744, 0.1102, 0.1102, 0.1102, 0.1102, 0.06737, 0.1744, 0.4326, 0.3256, 0.3898, 0.3898, 0.3898, 0.3898, 0.4326, 0.3256, 0.1102, 0.1102, 0.1744, 0.06737, 0.1744, 0.06737, 0.1102, 0.1102, 0.3898, 0.3898, 0.3256, 0.4326, 0.3256, 0.4326, 0.3898, 0.3898, 0.1744, 0.06737, 0.25, 0.05233, 0.25, 0.05233, 0.1744, 0.06737, 0.25, 0.4477, 0.1744, 0.4326, 0.1744, 0.4326, 0.25, 0.4477, 0.3898, 0.3898, 0.3256, 0.4326, 0.3256, 0.4326, 0.3898, 0.3898, 0.25, 0.05233, 0.3256, 0.06737, 0.3256, 0.06737, 0.25, 0.05233, 0.1744, 0.4326, 0.1102, 0.3898, 0.1102, 0.3898, 0.1744, 0.4326, 0.3256, 0.06737, 0.3898, 0.1102, 0.3898, 0.1102, 0.3256, 0.06737, 0.1102, 0.3898, 0.06737, 0.3256, 0.06737, 0.3256, 0.1102, 0.3898, 0.3898, 0.1102, 0.4326, 0.1744, 0.4326, 0.1744, 0.3898, 0.1102, 0.06737, 0.3256, 0.05233, 0.25, 0.05233, 0.25, 0.06737, 0.3256, 0.4477, 0.25, 0.4326, 0.1744, 0.4326, 0.1744, 0.4477, 0.25, 0.4477, 0.25, 0.4326, 0.1744, 0.4326, 0.1744, 0.4477, 0.25, 0.4477, 0.25, 0.4326, 0.1744, 0.4326, 0.1744, 0.4477, 0.25, 0.4477, 0.25, 0.4326, 0.1744, 0.4326, 0.1744, 0.4477, 0.25, 0.06737, 0.1744, 0.05233, 0.25, 0.05233, 0.25, 0.06737, 0.1744, 0.06737, 0.1744, 0.05233, 0.25, 0.05233, 0.25, 0.06737, 0.1744, 0.06737, 0.1744, 0.05233, 0.25, 0.05233, 0.25, 0.06737, 0.1744, 0.06737, 0.1744, 0.05233, 0.25, 0.05233, 0.25, 0.06737, 0.1744, 0.4326, 0.3256, 0.4477, 0.25, 0.4477, 0.25, 0.4326, 0.3256, 0.4326, 0.3256, 0.4477, 0.25, 0.4477, 0.25, 0.4326, 0.3256, 0.4326, 0.3256, 0.4477, 0.25, 0.4477, 0.25, 0.4326, 0.3256, 0.4326, 0.3256, 0.4477, 0.25, 0.4477, 0.25, 0.4326, 0.3256, 0.1102, 0.1102, 0.06737, 0.1744, 0.06737, 0.1744, 0.1102, 0.1102, 0.1102, 0.1102, 0.06737, 0.1744, 0.06737, 0.1744, 0.1102, 0.1102, 0.1102, 0.1102, 0.06737, 0.1744, 0.06737, 0.1744, 0.1102, 0.1102, 0.1102, 0.1102, 0.06737, 0.1744, 0.06737, 0.1744, 0.1102, 0.1102, 0.3898, 0.3898, 0.4326, 0.3256, 0.4326, 0.3256, 0.3898, 0.3898, 0.3898, 0.3898, 0.4326, 0.3256, 0.4326, 0.3256, 0.3898, 0.3898, 0.3898, 0.3898, 0.4326, 0.3256, 0.4326, 0.3256, 0.3898, 0.3898, 0.3898, 0.3898, 0.4326, 0.3256, 0.4326, 0.3256, 0.3898, 0.3898, 0.1744, 0.06737, 0.1102, 0.1102, 0.1102, 0.1102, 0.1744, 0.06737, 0.1744, 0.06737, 0.1102, 0.1102, 0.1102, 0.1102, 0.1744, 0.06737, 0.1744, 0.06737, 0.1102, 0.1102, 0.1102, 0.1102, 0.1744, 0.06737, 0.1744, 0.06737, 0.1102, 0.1102, 0.1102, 0.1102, 0.1744, 0.06737, 0.3256, 0.4326, 0.3898, 0.3898, 0.3898, 0.3898, 0.3256, 0.4326, 0.3256, 0.4326, 0.3898, 0.3898, 0.3898, 0.3898, 0.3256, 0.4326, 0.3256, 0.4326, 0.3898, 0.3898, 0.3898, 0.3898, 0.3256, 0.4326, 0.3256, 0.4326, 0.3898, 0.3898, 0.3898, 0.3898, 0.3256, 0.4326, 0.25, 0.05233, 0.1744, 0.06737, 0.1744, 0.06737, 0.25, 0.05233, 0.25, 0.05233, 0.1744, 0.06737, 0.1744, 0.06737, 0.25, 0.05233, 0.25, 0.05233, 0.1744, 0.06737, 0.1744, 0.06737, 0.25, 0.05233, 0.25, 0.05233, 0.1744, 0.06737, 0.1744, 0.06737, 0.25, 0.05233, 0.1744, 0.4326, 0.25, 0.4477, 0.25, 0.4477, 0.1744, 0.4326, 0.1744, 0.4326, 0.25, 0.4477, 0.25, 0.4477, 0.1744, 0.4326, 0.1744, 0.4326, 0.25, 0.4477, 0.25, 0.4477, 0.1744, 0.4326, 0.1744, 0.4326, 0.25, 0.4477, 0.25, 0.4477, 0.1744, 0.4326, 0.25, 0.4477, 0.3256, 0.4326, 0.3256, 0.4326, 0.25, 0.4477, 0.25, 0.4477, 0.3256, 0.4326, 0.3256, 0.4326, 0.25, 0.4477, 0.25, 0.4477, 0.3256, 0.4326, 0.3256, 0.4326, 0.25, 0.4477, 0.25, 0.4477, 0.3256, 0.4326, 0.3256, 0.4326, 0.25, 0.4477, 0.3256, 0.06737, 0.25, 0.05233, 0.25, 0.05233, 0.3256, 0.06737, 0.3256, 0.06737, 0.25, 0.05233, 0.25, 0.05233, 0.3256, 0.06737, 0.3256, 0.06737, 0.25, 0.05233, 0.25, 0.05233, 0.3256, 0.06737, 0.3256, 0.06737, 0.25, 0.05233, 0.25, 0.05233, 0.3256, 0.06737, 0.1102, 0.3898, 0.1744, 0.4326, 0.1744, 0.4326, 0.1102, 0.3898, 0.1102, 0.3898, 0.1744, 0.4326, 0.1744, 0.4326, 0.1102, 0.3898, 0.1102, 0.3898, 0.1744, 0.4326, 0.1744, 0.4326, 0.1102, 0.3898, 0.1102, 0.3898, 0.1744, 0.4326, 0.1744, 0.4326, 0.1102, 0.3898, 0.3898, 0.1102, 0.3256, 0.06737, 0.3256, 0.06737, 0.3898, 0.1102, 0.3898, 0.1102, 0.3256, 0.06737, 0.3256, 0.06737, 0.3898, 0.1102, 0.3898, 0.1102, 0.3256, 0.06737, 0.3256, 0.06737, 0.3898, 0.1102, 0.3898, 0.1102, 0.3256, 0.06737, 0.3256, 0.06737, 0.3898, 0.1102, 0.06737, 0.3256, 0.1102, 0.3898, 0.1102, 0.3898, 0.06737, 0.3256, 0.06737, 0.3256, 0.1102, 0.3898, 0.1102, 0.3898, 0.06737, 0.3256, 0.06737, 0.3256, 0.1102, 0.3898, 0.1102, 0.3898, 0.06737, 0.3256, 0.06737, 0.3256, 0.1102, 0.3898, 0.1102, 0.3898, 0.06737, 0.3256, 0.4326, 0.1744, 0.3898, 0.1102, 0.3898, 0.1102, 0.4326, 0.1744, 0.4326, 0.1744, 0.3898, 0.1102, 0.3898, 0.1102, 0.4326, 0.1744, 0.4326, 0.1744, 0.3898, 0.1102, 0.3898, 0.1102, 0.4326, 0.1744, 0.4326, 0.1744, 0.3898, 0.1102, 0.3898, 0.1102, 0.4326, 0.1744, 0.05233, 0.25, 0.06737, 0.3256, 0.06737, 0.3256, 0.05233, 0.25, 0.05233, 0.25, 0.06737, 0.3256, 0.06737, 0.3256, 0.05233, 0.25, 0.05233, 0.25, 0.06737, 0.3256, 0.06737, 0.3256, 0.05233, 0.25, 0.05233, 0.25, 0.06737, 0.3256, 0.06737, 0.3256, 0.05233, 0.25, 0.05233, 0.25, 0.06737, 0.1744, 0.06737, 0.1744, 0.05233, 0.25, 0.3898, 0.3898, 0.4326, 0.3256, 0.4326, 0.3256, 0.3898, 0.3898, 0.4326, 0.3256, 0.4477, 0.25, 0.4477, 0.25, 0.4326, 0.3256, 0.4477, 0.25, 0.4326, 0.1744, 0.4326, 0.1744, 0.4477, 0.25, 0.4326, 0.1744, 0.3898, 0.1102, 0.3898, 0.1102, 0.4326, 0.1744, 0.4046, 0.3675, 0.3898, 0.3898, 0.3898, 0.3898, 0.4326, 0.3256, 0.4477, 0.25, 0.4326, 0.3256, 0.4326, 0.3256, 0.4477, 0.25, 0.4326, 0.1744, 0.4477, 0.25, 0.4477, 0.25, 0.4326, 0.1744, 0.3902, 0.1109, 0.4326, 0.1744, 0.4326, 0.1744, 0.3898, 0.1102, 0.3898, 0.3898, 0.4046, 0.3675, 0.3898, 0.3898, 0.3898, 0.3898, 0.0, 0.0, 0.0, 0.0, 0.0, 0.0, 0.0, 0.0, 0.0, 0.0, 0.0, 0.0, 0.0, 0.0, 0.0, 0.0, 0.0, 0.0, 0.0, 0.0, 0.0, 0.0, 0.0, 0.0, 0.0, 0.0, 0.0, 0.0, 0.0, 0.0, 0.0, 0.0, 0.0, 0.0, 0.0, 0.0, 0.0, 0.0, 0.0, 0.0, 0.0, 0.0, 0.0, 0.0, 0.0, 0.0, 0.0, 0.0, 0.0, 0.0, 0.0, 0.0, 0.0, 0.0, 0.0, 0.0, 0.0, 0.0, 0.0, 0.0, 0.0, 0.0, 0.0, 0.0, 0.0, 0.0, 0.0, 0.0, 0.0, 0.0, 0.0, 0.0, 0.0, 0.0, 0.0, 0.0, 0.0, 0.0, 0.0, 0.0, 0.0, 0.0, 0.0, 0.0, 0.0, 0.0, 0.0, 0.0, 0.0, 0.0, 0.0, 0.0, 0.0, 0.0, 0.0, 0.0, 0.0, 0.0, 0.0, 0.0, 0.0, 0.0, 0.0, 0.0, 0.0, 0.0, 0.0, 0.0, 0.0, 0.0, 0.0, 0.0, 0.0, 0.0, 0.0, 0.0, 0.0, 0.0, 0.0, 0.0, 0.0, 0.0, 0.0, 0.0, 0.0, 0.0, 0.0, 0.0, 0.0, 0.0, 0.0, 0.0, 0.0, 0.0, 0.0, 0.0, 0.0, 0.0, 0.0, 0.0, 0.0, 0.0, 0.0, 0.0, 0.0, 0.0, 0.0, 0.0, 0.0, 0.0, 0.0, 0.0, 0.0, 0.0, 0.0, 0.0, 0.0, 0.0, 0.3898, 0.3898, 0.0, 0.0, 0.0, 0.0, 0.0, 0.0, 0.0, 0.0, 0.0, 0.0, 0.0, 0.0, 0.0, 0.0, 0.3898, 0.1102, 0.3898, 0.1102, 0.0, 0.0, 0.0, 0.0, 0.0, 0.0, 0.0, 0.0, 0.0, 0.0, 0.0, 0.0, 0.0, 0.0, 0.0, 0.0, 0.0, 0.0, 0.0, 0.0, 0.0, 0.0, 0.0, 0.0, 0.0, 0.0, 0.3898, 0.1102, 0.0, 0.0, 0.0, 0.0, 0.3898, 0.1102, 0.0, 0.0, 0.0, 0.0, 0.0, 0.0, 0.0, 0.0, 0.0, 0.0, 0.0, 0.0, 0.3222, 0.4243, 0.25, 0.4387, 0.25, 0.4477, 0.3256, 0.4326, 0.3834, 0.3834, 0.3222, 0.4243, 0.3256, 0.4326, 0.3898, 0.3898, 0.4243, 0.3222, 0.3834, 0.3834, 0.3898, 0.3898, 0.4326, 0.3256, 0.4387, 0.25, 0.4243, 0.3222, 0.4326, 0.3256, 0.4477, 0.25, 0.4243, 0.1778, 0.4387, 0.25, 0.4477, 0.25, 0.4326, 0.1744, 0.3834, 0.1166, 0.4243, 0.1778, 0.4326, 0.1744, 0.3898, 0.1102, 0.3222, 0.07566, 0.3834, 0.1166, 0.3898, 0.1102, 0.3256, 0.06737, 0.25, 0.06129, 0.3222, 0.07566, 0.3256, 0.06737, 0.25, 0.05233, 0.1778, 0.07566, 0.25, 0.06129, 0.25, 0.05233, 0.1744, 0.06737, 0.1166, 0.1166, 0.1778, 0.07566, 0.1744, 0.06737, 0.1102, 0.1102, 0.07566, 0.1778, 0.1166, 0.1166, 0.1102, 0.1102, 0.06737, 0.1744, 0.06129, 0.25, 0.07566, 0.1778, 0.06737, 0.1744, 0.05233, 0.25, 0.07566, 0.3222, 0.06129, 0.25, 0.05233, 0.25, 0.06737, 0.3256, 0.1166, 0.3834, 0.07566, 0.3222, 0.06737, 0.3256, 0.1102, 0.3898, 0.1778, 0.4243, 0.1166, 0.3834, 0.1102, 0.3898, 0.1744, 0.4326, 0.25, 0.4387, 0.1778, 0.4243, 0.1744, 0.4326, 0.25, 0.4477])
me_001.update()
me_003 = bpy.data.meshes.new('Куб.003')
me_003.from_pydata([(0.02662, -0.08603, -0.2454), (0.05797, -0.08603, -0.2516), (0.08454, -0.08603, -0.2694), (0.1023, -0.08603, -0.2959), (0.1085, -0.08603, -0.3273), (0.1023, -0.08603, -0.3586), (0.08454, -0.08603, -0.3852), (0.05797, -0.08603, -0.403), (0.02662, -0.08603, -0.4092), (-0.004728, -0.08603, -0.403), (-0.0313, -0.08603, -0.3852), (-0.04906, -0.08603, -0.3586), (-0.05529, -0.08603, -0.3273), (-0.04906, -0.08603, -0.2959), (-0.0313, -0.08603, -0.2694), (-0.004728, -0.08603, -0.2516), (0.02662, -0.1073, -0.2601), (0.05234, -0.1073, -0.2652), (0.07415, -0.1073, -0.2798), (0.08873, -0.1073, -0.3016), (0.09384, -0.1073, -0.3273), (0.08873, -0.1073, -0.353), (0.07415, -0.1073, -0.3748), (0.05234, -0.1073, -0.3894), (0.02662, -0.1073, -0.3945), (0.0008925, -0.1073, -0.3894), (-0.02092, -0.1073, -0.3748), (-0.03549, -0.1073, -0.353), (-0.04061, -0.1073, -0.3273), (-0.03549, -0.1073, -0.3016), (-0.02092, -0.1073, -0.2798), (0.0008925, -0.1073, -0.2652), (0.02662, -0.1073, -0.2454), (0.05797, -0.1073, -0.2516), (0.08454, -0.1073, -0.2694), (0.1023, -0.1073, -0.2959), (0.1085, -0.1073, -0.3273), (0.1023, -0.1073, -0.3586), (0.08454, -0.1073, -0.3852), (0.05797, -0.1073, -0.403), (0.02662, -0.1073, -0.4092), (-0.004728, -0.1073, -0.403), (-0.0313, -0.1073, -0.3852), (-0.04906, -0.1073, -0.3586), (-0.05529, -0.1073, -0.3273), (-0.04906, -0.1073, -0.2959), (-0.0313, -0.1073, -0.2694), (-0.004728, -0.1073, -0.2516), (0.02662, -0.1449, -0.2601), (0.05234, -0.1449, -0.2652), (0.07415, -0.1449, -0.2798), (0.08873, -0.1449, -0.3016), (0.09384, -0.1449, -0.3273), (0.08873, -0.1449, -0.353), (0.07415, -0.1449, -0.3748), (0.05234, -0.1449, -0.3894), (0.02662, -0.1449, -0.3945), (0.0008925, -0.1449, -0.3894), (-0.02092, -0.1449, -0.3748), (-0.03549, -0.1449, -0.353), (-0.04061, -0.1449, -0.3273), (-0.03549, -0.1449, -0.3016), (-0.02092, -0.1449, -0.2798), (0.0008925, -0.1449, -0.2652), (0.02662, -0.104, 0.2615), (0.0496, -0.104, 0.257), (0.06908, -0.104, 0.2439), (0.0821, -0.104, 0.2245), (0.08667, -0.104, 0.2015), (0.0821, -0.104, 0.1785), (0.06908, -0.104, 0.159), (0.0496, -0.104, 0.146), (0.02662, -0.104, 0.1414), (0.003637, -0.104, 0.146), (-0.01585, -0.104, 0.159), (-0.02886, -0.104, 0.1785), (-0.03344, -0.104, 0.2015), (-0.02886, -0.104, 0.2245), (-0.01585, -0.104, 0.2439), (0.003637, -0.104, 0.257), (0.02662, -0.1282, 0.2615), (0.0496, -0.1282, 0.257), (0.06908, -0.1282, 0.2439), (0.0821, -0.1282, 0.2245), (0.08667, -0.1282, 0.2015), (0.0821, -0.1282, 0.1991), (0.06908, -0.1653, 0.1503), (0.0496, -0.1653, 0.1503), (0.02662, -0.1653, 0.1503), (0.003637, -0.1653, 0.1503), (-0.01585, -0.1653, 0.1503), (-0.02886, -0.1282, 0.1991), (-0.03344, -0.1282, 0.2015), (-0.02886, -0.1282, 0.2245), (-0.01585, -0.1282, 0.2439), (0.003637, -0.1282, 0.257), (0.09637, -0.08603, -0.2427), (0.08, -0.08603, -0.2427), (0.05551, -0.08603, -0.2427), (0.02662, -0.08603, -0.2427), (-0.002272, -0.08603, -0.2427), (-0.02676, -0.08603, -0.2427), (-0.04313, -0.08603, -0.2427), (0.09637, -0.1073, -0.2427), (0.08, -0.137, -0.2427), (0.05551, -0.137, -0.2427), (0.02662, -0.137, -0.2427), (-0.002272, -0.137, -0.2427), (-0.02676, -0.137, -0.2427), (-0.04313, -0.1073, -0.2427), (0.0496, -0.1653, -0.1762), (0.0496, -0.08986, -0.1762), (0.02662, -0.08986, -0.1762), (0.06908, -0.1653, -0.1762), (0.0821, -0.1118, -0.1762), (0.003637, -0.08986, -0.1762), (0.02662, -0.1653, -0.1762), (-0.02886, -0.1118, -0.1762), (-0.02886, -0.08986, -0.1762), (-0.01585, -0.08986, -0.1762), (0.003637, -0.1653, -0.1762), (-0.01585, -0.1653, -0.1762), (0.0821, -0.08986, -0.1762), (0.06908, -0.08986, -0.1762)], [], [(14, 13, 12, 11, 10, 9, 8, 7, 6, 5, 4, 3, 2, 1, 0, 15), (18, 19, 51, 50), (8, 9, 41, 40), (14, 15, 100, 101), (9, 10, 42, 41), (15, 0, 99, 100), (10, 11, 43, 42), (3, 4, 36, 35), (11, 12, 44, 43), (4, 5, 37, 36), (12, 13, 45, 44), (5, 6, 38, 37), (0, 1, 98, 99), (6, 7, 39, 38), (1, 2, 97, 98), (7, 8, 40, 39), (2, 3, 96, 97), (35, 103, 96, 3), (17, 16, 32, 33), (18, 17, 33, 34), (19, 18, 34, 35), (20, 19, 35, 36), (21, 20, 36, 37), (22, 21, 37, 38), (23, 22, 38, 39), (24, 23, 39, 40), (25, 24, 40, 41), (26, 25, 41, 42), (27, 26, 42, 43), (28, 27, 43, 44), (29, 28, 44, 45), (30, 29, 45, 46), (31, 30, 46, 47), (16, 31, 47, 32), (62, 63, 48, 49, 50, 51, 52, 53, 54, 55, 56, 57, 58, 59, 60, 61), (26, 27, 59, 58), (19, 20, 52, 51), (27, 28, 60, 59), (20, 21, 53, 52), (28, 29, 61, 60), (21, 22, 54, 53), (29, 30, 62, 61), (22, 23, 55, 54), (30, 31, 63, 62), (23, 24, 56, 55), (16, 17, 49, 48), (31, 16, 48, 63), (24, 25, 57, 56), (17, 18, 50, 49), (25, 26, 58, 57), (78, 77, 76, 75, 74, 73, 72, 71, 70, 69, 68, 67, 66, 65, 64, 79), (118, 117, 109, 102), (65, 66, 82, 81), (116, 110, 105, 106), (66, 67, 83, 82), (112, 115, 100, 99), (67, 68, 84, 83), (75, 76, 92, 91), (68, 69, 85, 84), (76, 77, 93, 92), (110, 113, 104, 105), (77, 78, 94, 93), (111, 112, 99, 98), (78, 79, 95, 94), (113, 114, 103, 104), (64, 65, 81, 80), (79, 64, 80, 95), (91, 85, 86, 87, 88, 89, 90), (74, 75, 118, 119), (90, 89, 120, 121), (91, 90, 121, 117), (85, 69, 122, 114), (69, 70, 123, 122), (70, 71, 111, 123), (115, 119, 101, 100), (120, 116, 106, 107), (119, 118, 102, 101), (121, 120, 107, 108), (117, 121, 108, 109), (114, 122, 96, 103), (122, 123, 97, 96), (123, 111, 98, 97), (89, 88, 116, 120), (73, 74, 119, 115), (86, 85, 114, 113), (71, 72, 112, 111), (87, 86, 113, 110), (72, 73, 115, 112), (88, 87, 110, 116), (75, 91, 117, 118), (13, 14, 101, 102), (45, 13, 102, 109), (45, 109, 108, 46), (46, 108, 107, 47), (47, 107, 106, 32), (32, 106, 105, 33), (33, 105, 104, 34), (34, 104, 103, 35), (80, 81, 82, 83, 84, 85, 91, 92, 93, 94, 95)])
_uv = me_003.uv_layers.new(name='UVКарта')
_uv.uv.foreach_set('vector', [0.4197, 0.08029, 0.4717, 0.1582, 0.49, 0.25, 0.4717, 0.3418, 0.4197, 0.4197, 0.3418, 0.4717, 0.25, 0.01, 0.3418, 0.02827, 0.4197, 0.08029, 0.4717, 0.1582, 0.49, 0.25, 0.4717, 0.3418, 0.4197, 0.4197, 0.3418, 0.4717, 0.25, 0.49, 0.3418, 0.02827, 0.4111, 0.3839, 0.4515, 0.3232, 0.4515, 0.3232, 0.4111, 0.3839, 0.25, 0.01, 0.3418, 0.4717, 0.3418, 0.4717, 0.25, 0.01, 0.4197, 0.08029, 0.3418, 0.02827, 0.3418, 0.4717, 0.4197, 0.4197, 0.3418, 0.4717, 0.4197, 0.4197, 0.4197, 0.4197, 0.3418, 0.4717, 0.3418, 0.02827, 0.25, 0.49, 0.25, 0.01, 0.3418, 0.4717, 0.4197, 0.4197, 0.4717, 0.3418, 0.4717, 0.3418, 0.4197, 0.4197, 0.4717, 0.3418, 0.49, 0.25, 0.49, 0.25, 0.4717, 0.3418, 0.4717, 0.3418, 0.49, 0.25, 0.49, 0.25, 0.4717, 0.3418, 0.49, 0.25, 0.4717, 0.1582, 0.4717, 0.1582, 0.49, 0.25, 0.49, 0.25, 0.4717, 0.1582, 0.4717, 0.1582, 0.49, 0.25, 0.4717, 0.1582, 0.4197, 0.08029, 0.4197, 0.08029, 0.4717, 0.1582, 0.25, 0.49, 0.3418, 0.4717, 0.3418, 0.02827, 0.25, 0.01, 0.4197, 0.08029, 0.3418, 0.02827, 0.3418, 0.02827, 0.4197, 0.08029, 0.3418, 0.4717, 0.4197, 0.4197, 0.4197, 0.08029, 0.3418, 0.02827, 0.3418, 0.02827, 0.25, 0.01, 0.25, 0.01, 0.3418, 0.02827, 0.4197, 0.4197, 0.4717, 0.3418, 0.4717, 0.1582, 0.4197, 0.08029, 0.4717, 0.3418, 0.4717, 0.1582, 0.4717, 0.1582, 0.4717, 0.3418, 0.3532, 0.4182, 0.3089, 0.3741, 0.25, 0.49, 0.3418, 0.4717, 0.4111, 0.3839, 0.3532, 0.4182, 0.3418, 0.4717, 0.4197, 0.4197, 0.4515, 0.3232, 0.4111, 0.3839, 0.4197, 0.4197, 0.4717, 0.3418, 0.4659, 0.25, 0.4515, 0.3232, 0.4717, 0.3418, 0.49, 0.25, 0.4515, 0.1768, 0.4659, 0.25, 0.49, 0.25, 0.4717, 0.1582, 0.4111, 0.1161, 0.4515, 0.1768, 0.4717, 0.1582, 0.4197, 0.08029, 0.3532, 0.08183, 0.4111, 0.1161, 0.4197, 0.08029, 0.3418, 0.02827, 0.3089, 0.1259, 0.3532, 0.08183, 0.3418, 0.02827, 0.25, 0.01, 0.3532, 0.3489, 0.3089, 0.1259, 0.25, 0.01, 0.3418, 0.4717, 0.4111, 0.373, 0.3532, 0.3489, 0.3418, 0.4717, 0.4197, 0.4197, 0.4515, 0.32, 0.4111, 0.373, 0.4197, 0.4197, 0.4717, 0.3418, 0.4659, 0.25, 0.4515, 0.32, 0.4717, 0.3418, 0.49, 0.25, 0.4515, 0.18, 0.4659, 0.25, 0.49, 0.25, 0.4717, 0.1582, 0.4111, 0.127, 0.4515, 0.18, 0.4717, 0.1582, 0.4197, 0.08029, 0.3532, 0.1511, 0.4111, 0.127, 0.4197, 0.08029, 0.3418, 0.02827, 0.3089, 0.3741, 0.3532, 0.1511, 0.3418, 0.02827, 0.25, 0.49, 0.4111, 0.127, 0.3532, 0.1511, 0.3089, 0.3741, 0.3532, 0.4182, 0.4111, 0.3839, 0.4515, 0.3232, 0.4659, 0.25, 0.4515, 0.1768, 0.4111, 0.1161, 0.3532, 0.08183, 0.3089, 0.1259, 0.3532, 0.3489, 0.4111, 0.373, 0.4515, 0.32, 0.4659, 0.25, 0.4515, 0.18, 0.4111, 0.373, 0.4515, 0.32, 0.4515, 0.32, 0.4111, 0.373, 0.4515, 0.3232, 0.4659, 0.25, 0.4659, 0.25, 0.4515, 0.3232, 0.4515, 0.32, 0.4659, 0.25, 0.4659, 0.25, 0.4515, 0.32, 0.4659, 0.25, 0.4515, 0.1768, 0.4515, 0.1768, 0.4659, 0.25, 0.4659, 0.25, 0.4515, 0.18, 0.4515, 0.18, 0.4659, 0.25, 0.4515, 0.1768, 0.4111, 0.1161, 0.4111, 0.1161, 0.4515, 0.1768, 0.4515, 0.18, 0.4111, 0.127, 0.4111, 0.127, 0.4515, 0.18, 0.4111, 0.1161, 0.3532, 0.08183, 0.3532, 0.08183, 0.4111, 0.1161, 0.4111, 0.127, 0.3532, 0.1511, 0.3532, 0.1511, 0.4111, 0.127, 0.3532, 0.08183, 0.3089, 0.1259, 0.3089, 0.1259, 0.3532, 0.08183, 0.3089, 0.3741, 0.3532, 0.4182, 0.3532, 0.4182, 0.3089, 0.3741, 0.3532, 0.1511, 0.3089, 0.3741, 0.3089, 0.3741, 0.3532, 0.1511, 0.3089, 0.1259, 0.3532, 0.3489, 0.3532, 0.3489, 0.3089, 0.1259, 0.3532, 0.4182, 0.4111, 0.3839, 0.4111, 0.3839, 0.3532, 0.4182, 0.3532, 0.3489, 0.4111, 0.373, 0.4111, 0.373, 0.3532, 0.3489, 0.4197, 0.08029, 0.4717, 0.1582, 0.49, 0.25, 0.4717, 0.3418, 0.4197, 0.4197, 0.3418, 0.4717, 0.25, 0.01, 0.3418, 0.02827, 0.4197, 0.08029, 0.4717, 0.1582, 0.49, 0.25, 0.4717, 0.3418, 0.4197, 0.4197, 0.3418, 0.4717, 0.25, 0.49, 0.3418, 0.02827, 0.4717, 0.3418, 0.4717, 0.3418, 0.4717, 0.3418, 0.4717, 0.3418, 0.3418, 0.4717, 0.4197, 0.4197, 0.4197, 0.4197, 0.3418, 0.4717, 0.25, 0.01, 0.3418, 0.02827, 0.3418, 0.02827, 0.25, 0.01, 0.4197, 0.4197, 0.4717, 0.3418, 0.4717, 0.3418, 0.4197, 0.4197, 0.25, 0.01, 0.3418, 0.4717, 0.3418, 0.4717, 0.25, 0.01, 0.4717, 0.3418, 0.49, 0.25, 0.49, 0.25, 0.4717, 0.3418, 0.4717, 0.3418, 0.49, 0.25, 0.49, 0.25, 0.4717, 0.3418, 0.49, 0.25, 0.4717, 0.1582, 0.4717, 0.1582, 0.49, 0.25, 0.49, 0.25, 0.4717, 0.1582, 0.4717, 0.1582, 0.49, 0.25, 0.3418, 0.02827, 0.4197, 0.08029, 0.4197, 0.08029, 0.3418, 0.02827, 0.4717, 0.1582, 0.4197, 0.08029, 0.4197, 0.08029, 0.4717, 0.1582, 0.3418, 0.02827, 0.25, 0.01, 0.25, 0.01, 0.3418, 0.02827, 0.4197, 0.08029, 0.3418, 0.02827, 0.3418, 0.02827, 0.4197, 0.08029, 0.4197, 0.08029, 0.4717, 0.1582, 0.4717, 0.1582, 0.4197, 0.08029, 0.25, 0.49, 0.3418, 0.4717, 0.3418, 0.4717, 0.25, 0.49, 0.3418, 0.02827, 0.25, 0.49, 0.25, 0.49, 0.3418, 0.02827, 0.4717, 0.3418, 0.4717, 0.1582, 0.4197, 0.08029, 0.3418, 0.02827, 0.25, 0.01, 0.3418, 0.4717, 0.4197, 0.4197, 0.4197, 0.4197, 0.4717, 0.3418, 0.4717, 0.3418, 0.4197, 0.4197, 0.4197, 0.4197, 0.3418, 0.4717, 0.3418, 0.4717, 0.4197, 0.4197, 0.4717, 0.3418, 0.4197, 0.4197, 0.4197, 0.4197, 0.4717, 0.3418, 0.4717, 0.1582, 0.4717, 0.1582, 0.4717, 0.1582, 0.4717, 0.1582, 0.4717, 0.1582, 0.4197, 0.08029, 0.4197, 0.08029, 0.4717, 0.1582, 0.4197, 0.08029, 0.3418, 0.02827, 0.3418, 0.02827, 0.4197, 0.08029, 0.3418, 0.4717, 0.4197, 0.4197, 0.4197, 0.4197, 0.3418, 0.4717, 0.3418, 0.4717, 0.25, 0.01, 0.25, 0.01, 0.3418, 0.4717, 0.4197, 0.4197, 0.4717, 0.3418, 0.4717, 0.3418, 0.4197, 0.4197, 0.4197, 0.4197, 0.3418, 0.4717, 0.3418, 0.4717, 0.4197, 0.4197, 0.4717, 0.3418, 0.4197, 0.4197, 0.4197, 0.4197, 0.4717, 0.3418, 0.4717, 0.1582, 0.4717, 0.1582, 0.4717, 0.1582, 0.4717, 0.1582, 0.4717, 0.1582, 0.4197, 0.08029, 0.4197, 0.08029, 0.4717, 0.1582, 0.4197, 0.08029, 0.3418, 0.02827, 0.3418, 0.02827, 0.4197, 0.08029, 0.3418, 0.4717, 0.25, 0.01, 0.25, 0.01, 0.3418, 0.4717, 0.3418, 0.4717, 0.4197, 0.4197, 0.4197, 0.4197, 0.3418, 0.4717, 0.4197, 0.08029, 0.4717, 0.1582, 0.4717, 0.1582, 0.4197, 0.08029, 0.3418, 0.02827, 0.25, 0.01, 0.25, 0.01, 0.3418, 0.02827, 0.3418, 0.02827, 0.4197, 0.08029, 0.4197, 0.08029, 0.3418, 0.02827, 0.25, 0.01, 0.3418, 0.4717, 0.3418, 0.4717, 0.25, 0.01, 0.25, 0.01, 0.3418, 0.02827, 0.3418, 0.02827, 0.25, 0.01, 0.4717, 0.3418, 0.4717, 0.3418, 0.4717, 0.3418, 0.4717, 0.3418, 0.4717, 0.1582, 0.4197, 0.08029, 0.4197, 0.4197, 0.4717, 0.3418, 0.4717, 0.1582, 0.4717, 0.1582, 0.4717, 0.3418, 0.4717, 0.3418, 0.4717, 0.1582, 0.4717, 0.3418, 0.4197, 0.4197, 0.4197, 0.08029, 0.4197, 0.08029, 0.4197, 0.4197, 0.3418, 0.4717, 0.3418, 0.02827, 0.3418, 0.02827, 0.3418, 0.4717, 0.25, 0.01, 0.25, 0.49, 0.25, 0.49, 0.25, 0.01, 0.3418, 0.02827, 0.3418, 0.4717, 0.3418, 0.4717, 0.3418, 0.02827, 0.4197, 0.08029, 0.4197, 0.4197, 0.4197, 0.4197, 0.4197, 0.08029, 0.4717, 0.1582, 0.4717, 0.3418, 0.25, 0.49, 0.3418, 0.4717, 0.4197, 0.4197, 0.4717, 0.3418, 0.49, 0.25, 0.4717, 0.1582, 0.4717, 0.3418, 0.49, 0.25, 0.4717, 0.1582, 0.4197, 0.08029, 0.3418, 0.02827])
me_003.update()

# ---- objects
ob_x = bpy.data.objects.new('Платформа', me_x)
ob_x_1 = bpy.data.objects.new('Первая степень подвижности', me_002)
ob_x_2 = bpy.data.objects.new('Третья степень подвижности', me_001)
ob_x_3 = bpy.data.objects.new('Вторая степень подвижности', me_003)

# ---- transforms, parenting, visibility, modifiers, constraints
ob_x.location = (0.0, 0.0, 0.0)
ob_x_1.location = (0.0, 0.0, 0.0)
ob_x_2.location = (-0.2546, -0.01665, 0.3704)
ob_x_2.rotation_euler = (-0.0, 1.571, 0.0)
ob_x_2.scale = (0.03824, 0.03824, 0.03824)
ob_x_3.location = (0.0, 0.0, 0.0)

# ---- collection membership
col_collection.objects.link(ob_x)
col_collection.objects.link(ob_x_1)
col_collection.objects.link(ob_x_2)
col_collection.objects.link(ob_x_3)

# ---- scene / render settings (as saved in the file)
scene.frame_start = 1; scene.frame_end = 250; scene.frame_set(69)
scene.render.engine = 'BLENDER_EEVEE_NEXT'
bpy.context.view_layer.update()

# ---- added for rendering (the .blend has no active camera and no usable light): camera, sun
cam_auto = bpy.data.cameras.new('AutoCamera')
cam_auto.lens = 50.0
cam_auto.sensor_width = 36.0
cam_auto.clip_end = 1000.0
ob_auto_camera = bpy.data.objects.new('AutoCamera', cam_auto)
scene.collection.objects.link(ob_auto_camera)
ob_auto_camera.location = (1.15468, -1.70365, 1.00045)
ob_auto_camera.rotation_euler = (1.09748, -7.21219e-08, 0.694738)
scene.camera = ob_auto_camera
light_auto_sun = bpy.data.lights.new('AutoSun', 'SUN')
light_auto_sun.energy = 3.0
light_auto_sun.angle = 0.0523599
ob_auto_sun = bpy.data.objects.new('AutoSun', light_auto_sun)
scene.collection.objects.link(ob_auto_sun)
ob_auto_sun.rotation_euler = (0.872665, 0.174533, 0.523599)
bpy.context.view_layer.update()
